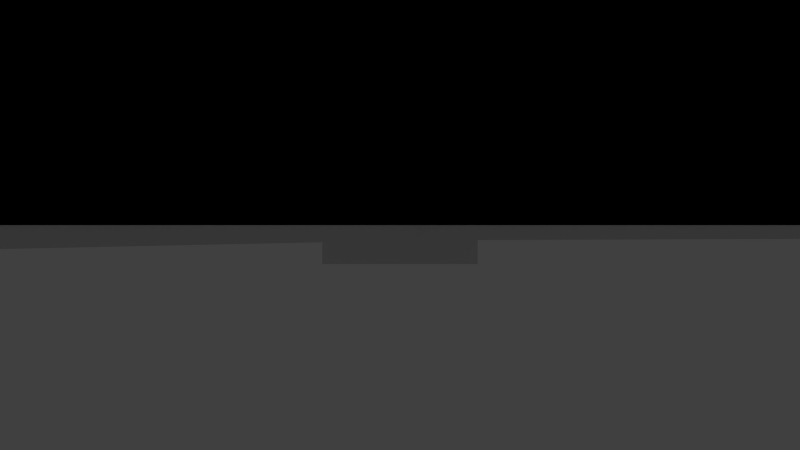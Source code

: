 # Source: train3.blend  (saved by Blender 2.70.0; exported with 4.5.12 LTS)
import bpy
from mathutils import Matrix  # noqa: F401  (used for matrix-valued properties, if any)

bpy.ops.wm.read_factory_settings(use_empty=True)
scene = bpy.context.scene
scene.name = 'Scene'

# ---- collections
col_collection_1 = bpy.data.collections.new('Collection 1'); scene.collection.children.link(col_collection_1)

# ---- world
world_world = bpy.data.worlds.new('World'); scene.world = world_world
world_world.color = (0.05088, 0.05088, 0.05088)
world_world.use_sun_shadow = False
world_world.sun_shadow_jitter_overblur = 0.0
world_world.cycles.sampling_method = 'MANUAL'
world_world.cycles.sample_map_resolution = 256

# ---- cameras
cam_camera = bpy.data.cameras.new('Camera')
cam_camera.clip_end = 100.0
cam_camera.lens = 35.0
cam_camera.sensor_width = 32.0
cam_camera.sensor_height = 18.0
cam_camera.dof.focus_distance = 0.0
cam_camera.dof.aperture_fstop = 128.0

# ---- meshes
me_plane_001 = bpy.data.meshes.new('Plane.001')
me_plane_001.from_pydata([(0.0, 0.875, 0.2617), (0.0, -0.875, 0.2617), (-0.875, 0.0, 0.2617), (0.875, 0.0, 0.2617), (0.5, 0.875, 0.2617), (-0.5, 0.875, 0.2617), (-0.875, 0.5, 0.2617), (-0.5, -0.875, 0.2617), (-0.875, -0.5, 0.2617), (0.5, -0.875, 0.2617), (0.875, 0.5, 0.2617), (0.875, -0.5, 0.2617), (0.75, 0.875, 0.2617), (0.875, 0.75, 0.2617), (-0.25, 0.875, 0.2617), (0.875, -0.25, 0.2617), (0.25, 0.875, 0.2617), (0.875, 0.25, 0.2617), (-0.75, 0.875, 0.2617), (-0.875, 0.75, 0.2617), (-0.875, 0.25, 0.2617), (-0.875, -0.25, 0.2617), (-0.75, -0.875, 0.2617), (-0.875, -0.75, 0.2617), (-0.25, -0.875, 0.2617), (0.25, -0.875, 0.2617), (0.75, -0.875, 0.2617), (0.875, -0.75, 0.2617), (0.875, 0.875, 0.2617), (-0.125, 0.875, 0.2617), (0.875, -0.125, 0.2617), (0.375, 0.875, 0.2617), (0.875, 0.375, 0.2617), (-0.625, 0.875, 0.2617), (0.875, -0.625, 0.2617), (0.625, 0.875, 0.2617), (0.875, 0.625, 0.2617), (-0.375, 0.875, 0.2617), (0.875, -0.375, 0.2617), (0.125, 0.875, 0.2617), (0.875, 0.125, 0.2617), (-0.875, 0.875, 0.2617), (-0.875, 0.625, 0.2617), (-0.875, 0.375, 0.2617), (-0.875, 0.125, 0.2617), (-0.875, -0.125, 0.2617), (-0.875, -0.375, 0.2617), (-0.875, -0.625, 0.2617), (-0.875, -0.875, 0.2617), (-0.625, -0.875, 0.2617), (-0.375, -0.875, 0.2617), (-0.125, -0.875, 0.2617), (0.125, -0.875, 0.2617), (0.375, -0.875, 0.2617), (0.625, -0.875, 0.2617), (0.875, -0.875, 0.2617), (0.0, 0.875, 0.6493), (0.0, -0.875, 0.6493), (-0.875, 0.0, 0.6493), (0.875, 0.0, 0.6493), (0.5, 0.875, 0.6493), (-0.5, 0.875, 0.6493), (-0.875, 0.5, 0.6493), (-0.5, -0.875, 0.6493), (-0.875, -0.5, 0.6493), (0.5, -0.875, 0.6493), (0.875, 0.5, 0.6493), (0.875, -0.5, 0.6493), (0.75, 0.875, 0.6493), (0.875, 0.75, 0.6493), (-0.25, 0.875, 0.6493), (0.875, -0.25, 0.6493), (0.25, 0.875, 0.6493), (0.875, 0.25, 0.6493), (-0.75, 0.875, 0.6493), (-0.875, 0.75, 0.6493), (-0.875, 0.25, 0.6493), (-0.875, -0.25, 0.6493), (-0.75, -0.875, 0.6493), (-0.875, -0.75, 0.6493), (-0.25, -0.875, 0.6493), (0.25, -0.875, 0.6493), (0.75, -0.875, 0.6493), (0.875, -0.75, 0.6493), (0.875, 0.875, 0.6493), (-0.125, 0.875, 0.6493), (0.875, -0.125, 0.6493), (0.375, 0.875, 0.6493), (0.875, 0.375, 0.6493), (-0.625, 0.875, 0.6493), (0.875, -0.625, 0.6493), (0.625, 0.875, 0.6493), (0.875, 0.625, 0.6493), (-0.375, 0.875, 0.6493), (0.875, -0.375, 0.6493), (0.125, 0.875, 0.6493), (0.875, 0.125, 0.6493), (-0.875, 0.875, 0.6493), (-0.875, 0.625, 0.6493), (-0.875, 0.375, 0.6493), (-0.875, 0.125, 0.6493), (-0.875, -0.125, 0.6493), (-0.875, -0.375, 0.6493), (-0.875, -0.625, 0.6493), (-0.875, -0.875, 0.6493), (-0.625, -0.875, 0.6493), (-0.375, -0.875, 0.6493), (-0.125, -0.875, 0.6493), (0.125, -0.875, 0.6493), (0.375, -0.875, 0.6493), (0.625, -0.875, 0.6493), (0.875, -0.875, 0.6493), (-0.09867, -0.6435, -0.003771), (-0.09867, -0.4435, -0.003771), (-0.04867, -0.4435, -0.003771), (-0.04867, -0.6435, -0.003771), (-0.09867, -0.6435, 0.6611), (-0.09867, -0.4435, 0.6611), (-0.04867, -0.4435, 0.6611), (-0.04867, -0.6435, 0.6611), (0.05171, -0.6435, -0.003771), (0.05171, -0.4435, -0.003771), (0.1017, -0.4435, -0.003771), (0.1017, -0.6435, -0.003771), (0.05171, -0.6435, 0.6611), (0.05171, -0.4435, 0.6611), (0.1017, -0.4435, 0.6611), (0.1017, -0.6435, 0.6611), (-0.1947, -0.2779, -0.003771), (-0.1447, -0.2779, -0.003771), (-0.1947, -0.2779, 0.6611), (-0.1447, -0.2779, 0.6611), (-0.01993, -0.2703, -0.003771), (0.03007, -0.2703, -0.003771), (-0.01993, -0.2703, 0.6611), (0.03007, -0.2703, 0.6611), (-0.1784, -0.02972, -0.003771), (-0.1365, -0.05699, -0.003771), (-0.1784, -0.02972, 0.6611), (-0.1365, -0.05699, 0.6611), (-0.006764, -0.1331, -0.003771), (0.03514, -0.1603, -0.003771), (-0.006764, -0.1331, 0.6611), (0.03514, -0.1603, 0.6611), (0.1041, -0.08078, 0.6611), (0.08597, -0.0342, 0.6611), (0.1041, -0.08078, -0.003771), (0.08597, -0.0342, -0.003771), (0.002315, 0.1095, 0.6611), (-0.01586, 0.1561, 0.6611), (0.002315, 0.1095, -0.003771), (-0.01586, 0.1561, -0.003771), (0.2832, 0.2136, -0.003771), (0.295, 0.165, -0.003771), (0.2832, 0.2136, 0.6611), (0.295, 0.165, 0.6611), (0.3277, 0.03097, -0.003771), (0.3395, -0.01763, -0.003771), (0.3277, 0.03097, 0.6611), (0.3395, -0.01763, 0.6611), (0.4559, 0.2171, -0.003771), (0.491, 0.1815, -0.003771), (0.4559, 0.2171, 0.6611), (0.491, 0.1815, 0.6611), (0.5887, 0.05817, -0.003771), (0.6238, 0.02252, -0.003771), (0.5887, 0.05817, 0.6611), (0.6238, 0.02252, 0.6611), (0.5134, 0.3387, -0.003771), (0.5625, 0.3292, -0.003771), (0.5134, 0.3387, 0.6611), (0.5625, 0.3292, 0.6611), (0.6991, 0.31, -0.003771), (0.7481, 0.3004, -0.003771), (0.6991, 0.31, 0.6611), (0.7481, 0.3004, 0.6611), (0.4946, 0.4809, -0.003771), (0.5409, 0.4997, -0.003771), (0.4946, 0.4809, 0.6611), (0.5409, 0.4997, 0.6611), (0.675, 0.5696, -0.003771), (0.7213, 0.5884, -0.003771), (0.675, 0.5696, 0.6611), (0.7213, 0.5884, 0.6611), (0.3882, 0.5226, -0.003771), (0.4164, 0.5638, -0.003771), (0.3882, 0.5226, 0.6611), (0.4164, 0.5638, 0.6611), (0.4823, 0.6847, -0.003771), (0.5105, 0.7259, -0.003771), (0.4823, 0.6847, 0.6611), (0.5105, 0.7259, 0.6611), (0.3097, 0.5251, -0.003771), (0.2884, 0.5704, -0.003771), (0.3097, 0.5251, 0.6611), (0.2884, 0.5704, 0.6611), (0.2426, 0.678, -0.003771), (0.2214, 0.7232, -0.003771), (0.2426, 0.678, 0.6611), (0.2214, 0.7232, 0.6611), (0.08001, 0.5198, -0.003771), (0.05875, 0.5651, -0.003771), (0.08001, 0.5198, 0.6611), (0.05875, 0.5651, 0.6611), (0.02062, 0.6833, -0.003771), (-0.0006506, 0.7286, -0.003771), (0.02062, 0.6833, 0.6611), (-0.0006506, 0.7286, 0.6611), (-0.09867, -0.7487, -0.003771), (-0.04867, -0.7487, -0.003771), (-0.09867, -0.7487, 0.6611), (-0.04867, -0.7487, 0.6611), (0.05171, -0.7487, -0.003771), (0.1017, -0.7487, -0.003771), (0.05171, -0.7487, 0.6611), (0.1017, -0.7487, 0.6611), (-0.06516, 0.5167, -0.003771), (-0.06718, 0.5667, -0.003771), (-0.06516, 0.5167, 0.6611), (-0.06718, 0.5667, 0.6611), (-0.07218, 0.6772, -0.003771), (-0.07453, 0.7272, -0.003771), (-0.07218, 0.6772, 0.6611), (-0.07453, 0.7272, 0.6611), (-0.05, 0.5629, -0.05), (-0.05, 0.6629, -0.05), (0.05, 0.6629, -0.05), (0.05, 0.5629, -0.05), (-0.05, 0.5629, 0.05), (-0.05, 0.6629, 0.05), (0.05, 0.6629, 0.05), (0.05, 0.5629, 0.05), (-0.05, -0.6473, -0.05), (-0.05, -0.5473, -0.05), (0.05, -0.5473, -0.05), (0.05, -0.6473, -0.05), (-0.05, -0.6473, 0.05), (-0.05, -0.5473, 0.05), (0.05, -0.5473, 0.05), (0.05, -0.6473, 0.05), (0.0, 0.75, 0.0), (0.0, -0.75, 0.0), (-0.75, 0.0, 0.0), (0.75, 0.0, 0.0), (0.5, 0.75, 0.0), (0.75, 0.5, 0.0), (-0.5, 0.75, 0.0), (-0.75, 0.5, 0.0), (-0.5, -0.75, 0.0), (-0.75, -0.5, 0.0), (0.5, -0.75, 0.0), (0.75, -0.5, 0.0), (-0.25, 0.75, 0.0), (0.75, -0.25, 0.0), (0.25, 0.75, 0.0), (0.75, 0.25, 0.0), (-0.75, 0.25, 0.0), (-0.75, -0.25, 0.0), (-0.25, -0.75, 0.0), (0.25, -0.75, 0.0), (0.0, 0.875, 0.0), (0.0, -0.875, 0.0), (-0.875, 0.0, 0.0), (0.875, 0.0, 0.0), (0.5, 0.875, 0.0), (-0.5, 0.875, 0.0), (-0.875, 0.5, 0.0), (-0.5, -0.875, 0.0), (-0.875, -0.5, 0.0), (0.5, -0.875, 0.0), (0.875, 0.5, 0.0), (0.875, -0.5, 0.0), (0.75, 0.875, 0.0), (0.75, 0.625, 0.0), (0.625, 0.75, 0.0), (0.875, 0.75, 0.0), (-0.25, 0.875, 0.0), (-0.375, 0.75, 0.0), (-0.125, 0.75, 0.0), (0.75, -0.125, 0.0), (0.75, -0.375, 0.0), (0.875, -0.25, 0.0), (0.25, 0.875, 0.0), (0.125, 0.75, 0.0), (0.375, 0.75, 0.0), (0.75, 0.375, 0.0), (0.75, 0.125, 0.0), (0.875, 0.25, 0.0), (-0.75, 0.875, 0.0), (-0.75, 0.625, 0.0), (-0.875, 0.75, 0.0), (-0.625, 0.75, 0.0), (-0.75, 0.375, 0.0), (-0.75, 0.125, 0.0), (-0.875, 0.25, 0.0), (-0.75, -0.125, 0.0), (-0.75, -0.375, 0.0), (-0.875, -0.25, 0.0), (-0.75, -0.625, 0.0), (-0.75, -0.875, 0.0), (-0.875, -0.75, 0.0), (-0.625, -0.75, 0.0), (-0.25, -0.875, 0.0), (-0.375, -0.75, 0.0), (-0.125, -0.75, 0.0), (0.25, -0.875, 0.0), (0.125, -0.75, 0.0), (0.375, -0.75, 0.0), (0.75, -0.625, 0.0), (0.75, -0.875, 0.0), (0.625, -0.75, 0.0), (0.875, -0.75, 0.0), (0.875, 0.875, 0.0), (-0.125, 0.875, 0.0), (0.875, -0.125, 0.0), (0.375, 0.875, 0.0), (0.875, 0.375, 0.0), (-0.625, 0.875, 0.0), (0.875, -0.625, 0.0), (0.625, 0.875, 0.0), (0.875, 0.625, 0.0), (-0.375, 0.875, 0.0), (0.875, -0.375, 0.0), (0.125, 0.875, 0.0), (0.875, 0.125, 0.0), (-0.875, 0.875, 0.0), (-0.875, 0.625, 0.0), (-0.875, 0.375, 0.0), (-0.875, 0.125, 0.0), (-0.875, -0.125, 0.0), (-0.875, -0.375, 0.0), (-0.875, -0.625, 0.0), (-0.875, -0.875, 0.0), (-0.625, -0.875, 0.0), (-0.375, -0.875, 0.0), (-0.125, -0.875, 0.0), (0.125, -0.875, 0.0), (0.375, -0.875, 0.0), (0.625, -0.875, 0.0), (0.875, -0.875, 0.0), (0.0, 0.75, 0.2617), (0.0, -0.75, 0.2617), (-0.75, 0.0, 0.2617), (0.75, 0.0, 0.2617), (0.5, 0.75, 0.2617), (0.75, 0.5, 0.2617), (-0.5, 0.75, 0.2617), (-0.75, 0.5, 0.2617), (-0.5, -0.75, 0.2617), (-0.75, -0.5, 0.2617), (0.5, -0.75, 0.2617), (0.75, -0.5, 0.2617), (0.75, 0.75, 0.2617), (-0.25, 0.75, 0.2617), (0.75, -0.25, 0.2617), (0.25, 0.75, 0.2617), (0.75, 0.25, 0.2617), (-0.75, 0.75, 0.2617), (-0.75, 0.25, 0.2617), (-0.75, -0.25, 0.2617), (-0.75, -0.75, 0.2617), (-0.25, -0.75, 0.2617), (0.25, -0.75, 0.2617), (0.75, -0.75, 0.2617), (0.0, 0.875, 0.2617), (0.0, -0.875, 0.2617), (-0.875, 0.0, 0.2617), (0.875, 0.0, 0.2617), (0.5, 0.875, 0.2617), (-0.5, 0.875, 0.2617), (-0.875, 0.5, 0.2617), (-0.5, -0.875, 0.2617), (-0.875, -0.5, 0.2617), (0.5, -0.875, 0.2617), (0.875, 0.5, 0.2617), (0.875, -0.5, 0.2617), (0.75, 0.875, 0.2617), (0.75, 0.625, 0.2617), (0.625, 0.75, 0.2617), (0.875, 0.75, 0.2617), (-0.25, 0.875, 0.2617), (-0.375, 0.75, 0.2617), (-0.125, 0.75, 0.2617), (0.75, -0.125, 0.2617), (0.75, -0.375, 0.2617), (0.875, -0.25, 0.2617), (0.25, 0.875, 0.2617), (0.125, 0.75, 0.2617), (0.375, 0.75, 0.2617), (0.75, 0.375, 0.2617), (0.75, 0.125, 0.2617), (0.875, 0.25, 0.2617), (-0.75, 0.875, 0.2617), (-0.75, 0.625, 0.2617), (-0.875, 0.75, 0.2617), (-0.625, 0.75, 0.2617), (-0.75, 0.375, 0.2617), (-0.75, 0.125, 0.2617), (-0.875, 0.25, 0.2617), (-0.75, -0.125, 0.2617), (-0.75, -0.375, 0.2617), (-0.875, -0.25, 0.2617), (-0.75, -0.625, 0.2617), (-0.75, -0.875, 0.2617), (-0.875, -0.75, 0.2617), (-0.625, -0.75, 0.2617), (-0.25, -0.875, 0.2617), (-0.375, -0.75, 0.2617), (-0.125, -0.75, 0.2617), (0.25, -0.875, 0.2617), (0.125, -0.75, 0.2617), (0.375, -0.75, 0.2617), (0.75, -0.625, 0.2617), (0.75, -0.875, 0.2617), (0.625, -0.75, 0.2617), (0.875, -0.75, 0.2617), (0.875, 0.875, 0.2617), (-0.125, 0.875, 0.2617), (0.875, -0.125, 0.2617), (0.375, 0.875, 0.2617), (0.875, 0.375, 0.2617), (-0.625, 0.875, 0.2617), (0.875, -0.625, 0.2617), (0.625, 0.875, 0.2617), (0.875, 0.625, 0.2617), (-0.375, 0.875, 0.2617), (0.875, -0.375, 0.2617), (0.125, 0.875, 0.2617), (0.875, 0.125, 0.2617), (-0.875, 0.875, 0.2617), (-0.875, 0.625, 0.2617), (-0.875, 0.375, 0.2617), (-0.875, 0.125, 0.2617), (-0.875, -0.125, 0.2617), (-0.875, -0.375, 0.2617), (-0.875, -0.625, 0.2617), (-0.875, -0.875, 0.2617), (-0.625, -0.875, 0.2617), (-0.375, -0.875, 0.2617), (-0.125, -0.875, 0.2617), (0.125, -0.875, 0.2617), (0.375, -0.875, 0.2617), (0.625, -0.875, 0.2617), (0.875, -0.875, 0.2617), (0.0, 0.0, 0.0), (0.0, 0.5, 0.0), (0.0, -0.5, 0.0), (-0.5, 0.0, 0.0), (0.5, 0.0, 0.0), (0.5, 0.5, 0.0), (-0.5, 0.5, 0.0), (-0.5, -0.5, 0.0), (0.5, -0.5, 0.0), (0.0, 0.75, 0.0), (0.0, -0.75, 0.0), (-0.75, 0.0, 0.0), (0.25, 0.0, 0.0), (0.0, 0.25, 0.0), (0.0, -0.25, 0.0), (-0.25, 0.0, 0.0), (0.75, 0.0, 0.0), (0.5, 0.75, 0.0), (0.5, 0.25, 0.0), (0.25, 0.5, 0.0), (0.75, 0.5, 0.0), (-0.5, 0.75, 0.0), (-0.5, 0.25, 0.0), (-0.75, 0.5, 0.0), (-0.25, 0.5, 0.0), (-0.5, -0.25, 0.0), (-0.5, -0.75, 0.0), (-0.75, -0.5, 0.0), (-0.25, -0.5, 0.0), (0.5, -0.25, 0.0), (0.5, -0.75, 0.0), (0.25, -0.5, 0.0), (0.75, -0.5, 0.0), (-0.25, 0.75, 0.0), (-0.25, -0.25, 0.0), (0.75, -0.25, 0.0), (0.25, 0.75, 0.0), (0.25, 0.25, 0.0), (0.75, 0.25, 0.0), (-0.75, 0.25, 0.0), (-0.25, 0.25, 0.0), (-0.75, -0.25, 0.0), (-0.25, -0.75, 0.0), (0.25, -0.25, 0.0), (0.25, -0.75, 0.0), (0.75, 0.625, 0.0), (0.625, 0.75, 0.0), (-0.375, 0.75, 0.0), (-0.125, 0.75, 0.0), (0.75, -0.125, 0.0), (0.75, -0.375, 0.0), (0.125, 0.75, 0.0), (0.375, 0.75, 0.0), (0.75, 0.375, 0.0), (0.75, 0.125, 0.0), (-0.75, 0.625, 0.0), (-0.625, 0.75, 0.0), (-0.75, 0.375, 0.0), (-0.75, 0.125, 0.0), (-0.75, -0.125, 0.0), (-0.75, -0.375, 0.0), (-0.75, -0.625, 0.0), (-0.625, -0.75, 0.0), (-0.375, -0.75, 0.0), (-0.125, -0.75, 0.0), (0.125, -0.75, 0.0), (0.375, -0.75, 0.0), (0.75, -0.625, 0.0), (0.625, -0.75, 0.0)], [], [(68, 84, 28), (40, 96, 59), (21, 77, 101), (33, 89, 61), (15, 71, 94), (24, 80, 106), (111, 82, 26), (43, 99, 62), (16, 72, 87), (104, 79, 23), (109, 81, 25), (38, 94, 67), (87, 60, 4), (20, 76, 99), (13, 69, 92), (22, 78, 104), (14, 70, 85), (75, 97, 41), (65, 109, 53), (11, 67, 90), (102, 77, 21), (107, 80, 24), (66, 88, 32), (36, 92, 66), (85, 56, 0), (41, 97, 74), (34, 90, 83), (64, 102, 46), (57, 107, 51), (88, 73, 17), (100, 76, 20), (105, 78, 22), (59, 86, 30), (42, 98, 75), (0, 56, 95), (58, 100, 44), (7, 63, 105), (54, 110, 65), (86, 71, 15), (6, 62, 98), (47, 103, 64), (39, 95, 72), (52, 108, 57), (61, 93, 37), (82, 110, 54), (4, 60, 91), (23, 79, 103), (84, 69, 13), (17, 73, 96), (25, 81, 108), (74, 89, 33), (45, 101, 58), (37, 93, 70), (50, 106, 63), (83, 111, 55), (91, 68, 12), (56, 85, 100), (69, 84, 68), (74, 97, 75), (79, 104, 78), (82, 111, 83), (92, 69, 68), (89, 74, 75), (103, 79, 78), (110, 82, 83), (68, 91, 92), (75, 98, 89), (78, 105, 103), (83, 90, 110), (62, 93, 61), (57, 56, 58), (109, 67, 94), (98, 61, 89), (107, 57, 58), (93, 62, 99), (102, 63, 106), (60, 88, 66), (91, 60, 66), (95, 56, 59), (105, 63, 64), (80, 101, 77), (91, 66, 92), (98, 62, 61), (105, 64, 103), (90, 67, 65), (87, 72, 73), (99, 76, 70), (106, 80, 77), (94, 71, 81), (76, 85, 70), (71, 108, 81), (72, 96, 73), (81, 109, 94), (85, 76, 100), (73, 88, 87), (88, 60, 87), (70, 93, 99), (72, 95, 96), (77, 102, 106), (56, 57, 59), (90, 65, 110), (108, 71, 86), (63, 102, 64), (67, 109, 65), (95, 59, 96), (107, 58, 101), (57, 108, 86), (100, 58, 56), (86, 59, 57), (80, 107, 101), (12, 68, 28), (3, 40, 59), (45, 21, 101), (5, 33, 61), (38, 15, 94), (50, 24, 106), (55, 111, 26), (6, 43, 62), (31, 16, 87), (48, 104, 23), (53, 109, 25), (11, 38, 67), (31, 87, 4), (43, 20, 99), (36, 13, 92), (48, 22, 104), (29, 14, 85), (19, 75, 41), (9, 65, 53), (34, 11, 90), (46, 102, 21), (51, 107, 24), (10, 66, 32), (10, 36, 66), (29, 85, 0), (18, 41, 74), (27, 34, 83), (8, 64, 46), (1, 57, 51), (32, 88, 17), (44, 100, 20), (49, 105, 22), (3, 59, 30), (19, 42, 75), (39, 0, 95), (2, 58, 44), (49, 7, 105), (9, 54, 65), (30, 86, 15), (42, 6, 98), (8, 47, 64), (16, 39, 72), (1, 52, 57), (5, 61, 37), (26, 82, 54), (35, 4, 91), (47, 23, 103), (28, 84, 13), (40, 17, 96), (52, 25, 108), (18, 74, 33), (2, 45, 58), (14, 37, 70), (7, 50, 63), (27, 83, 55), (35, 91, 12), (117, 113, 112), (125, 134, 132), (119, 115, 114), (120, 212, 214), (113, 114, 115), (118, 117, 116), (116, 117, 112), (126, 135, 134), (118, 119, 114), (127, 215, 213), (112, 113, 115), (119, 118, 116), (125, 121, 120), (126, 122, 133), (127, 123, 122), (124, 214, 215), (121, 122, 123), (126, 125, 124), (124, 125, 120), (122, 121, 132), (126, 127, 122), (123, 213, 212), (120, 121, 123), (127, 126, 124), (134, 142, 140), (135, 143, 142), (133, 141, 143), (133, 132, 140), (114, 113, 128), (118, 114, 129), (118, 131, 130), (117, 130, 128), (143, 144, 145), (141, 140, 147), (143, 141, 146), (142, 145, 147), (129, 128, 136), (129, 137, 139), (131, 139, 138), (130, 138, 136), (150, 153, 155), (149, 148, 155), (149, 154, 152), (146, 157, 159), (139, 148, 149), (137, 150, 148), (137, 136, 151), (138, 149, 151), (156, 158, 166), (158, 159, 167), (145, 144, 159), (151, 152, 153), (156, 164, 165), (147, 156, 157), (145, 158, 156), (154, 162, 160), (153, 161, 163), (157, 165, 167), (154, 155, 163), (152, 160, 161), (166, 174, 172), (165, 164, 172), (167, 175, 174), (162, 170, 168), (161, 169, 171), (165, 173, 175), (161, 160, 168), (163, 171, 170), (172, 174, 182), (172, 180, 181), (174, 175, 183), (170, 178, 176), (169, 177, 179), (175, 173, 181), (168, 176, 177), (170, 171, 179), (182, 190, 188), (181, 180, 188), (183, 191, 190), (178, 186, 184), (177, 185, 187), (181, 189, 191), (177, 176, 184), (179, 187, 186), (190, 198, 196), (189, 188, 196), (191, 199, 198), (186, 194, 192), (187, 185, 193), (191, 189, 197), (185, 184, 192), (187, 195, 194), (198, 206, 204), (196, 204, 205), (198, 199, 207), (194, 202, 200), (193, 201, 203), (197, 205, 207), (192, 200, 201), (194, 195, 203), (202, 218, 216), (206, 207, 223), (121, 125, 132), (125, 126, 134), (135, 126, 133), (133, 122, 132), (132, 134, 140), (134, 135, 142), (135, 133, 143), (141, 133, 140), (129, 114, 128), (131, 118, 129), (117, 118, 130), (113, 117, 128), (142, 143, 145), (146, 141, 147), (144, 143, 146), (140, 142, 147), (137, 129, 136), (131, 129, 139), (130, 131, 138), (128, 130, 136), (148, 150, 155), (154, 149, 155), (151, 149, 152), (144, 146, 159), (138, 139, 149), (139, 137, 148), (150, 137, 151), (136, 138, 151), (164, 156, 166), (166, 158, 167), (158, 145, 159), (150, 151, 153), (157, 156, 165), (146, 147, 157), (147, 145, 156), (152, 154, 160), (155, 153, 163), (159, 157, 167), (162, 154, 163), (153, 152, 161), (164, 166, 172), (173, 165, 172), (166, 167, 174), (160, 162, 168), (163, 161, 171), (167, 165, 175), (169, 161, 168), (162, 163, 170), (180, 172, 182), (173, 172, 181), (182, 174, 183), (168, 170, 176), (171, 169, 179), (183, 175, 181), (169, 168, 177), (178, 170, 179), (180, 182, 188), (189, 181, 188), (182, 183, 190), (176, 178, 184), (179, 177, 187), (183, 181, 191), (185, 177, 184), (178, 179, 186), (188, 190, 196), (197, 189, 196), (190, 191, 198), (184, 186, 192), (195, 187, 193), (199, 191, 197), (193, 185, 192), (186, 187, 194), (196, 198, 204), (197, 196, 205), (206, 198, 207), (192, 194, 200), (195, 193, 203), (199, 197, 207), (193, 192, 201), (202, 194, 203), (204, 220, 221), (206, 222, 220), (210, 208, 209), (211, 210, 209), (214, 212, 213), (215, 214, 213), (115, 209, 208), (116, 210, 211), (119, 211, 209), (112, 208, 210), (124, 120, 214), (123, 127, 213), (127, 124, 215), (120, 123, 212), (112, 115, 208), (119, 116, 211), (115, 119, 209), (116, 112, 210), (219, 217, 216), (220, 222, 223), (218, 219, 216), (221, 220, 223), (201, 217, 219), (205, 221, 223), (200, 216, 217), (202, 203, 219), (219, 217, 220), (222, 219, 220), (229, 225, 224), (230, 226, 225), (231, 227, 226), (228, 224, 227), (225, 226, 227), (230, 229, 228), (237, 233, 232), (238, 234, 233), (239, 235, 234), (236, 232, 235), (233, 234, 235), (238, 237, 236), (273, 377, 378), (310, 414, 412), (256, 358, 397), (283, 387, 340), (290, 394, 429), (240, 340, 382), (242, 342, 399), (265, 369, 425), (339, 443, 413), (250, 350, 414), (243, 343, 390), (271, 375, 422), (291, 395, 393), (255, 356, 389), (307, 411, 350), (247, 347, 396), (319, 423, 376), (269, 373, 441), (316, 420, 391), (292, 396, 358), (272, 376, 416), (252, 353, 381), (274, 378, 344), (268, 372, 434), (285, 389, 345), (298, 402, 405), (261, 365, 439), (314, 418, 385), (244, 344, 388), (332, 436, 404), (306, 410, 362), (264, 368, 423), (262, 366, 432), (337, 441, 409), (270, 374, 420), (246, 346, 395), (267, 371, 437), (245, 345, 377), (312, 416, 379), (330, 434, 401), (311, 415, 443), (317, 421, 369), (308, 412, 351), (335, 439, 406), (263, 367, 418), (254, 355, 387), (328, 432, 398), (315, 419, 368), (333, 437, 403), (309, 413, 442), (288, 392, 421), (259, 362, 411), (266, 370, 430), (249, 349, 402), (278, 382, 353), (313, 417, 364), (378, 377, 352), (393, 357, 394), (393, 395, 357), (396, 347, 370), (397, 358, 398), (399, 342, 366), (400, 359, 401), (402, 349, 372), (403, 360, 404), (371, 348, 405), (406, 361, 407), (365, 341, 408), (409, 362, 410), (373, 350, 411), (414, 363, 412), (413, 363, 414), (379, 416, 376), (382, 417, 380), (340, 364, 417), (418, 367, 343), (385, 418, 383), (388, 419, 386), (344, 368, 419), (420, 374, 345), (391, 420, 389), (395, 421, 392), (346, 369, 421), (360, 405, 402), (422, 375, 351), (415, 422, 412), (378, 423, 368), (352, 376, 423), (424, 379, 352), (374, 424, 377), (381, 425, 369), (353, 380, 425), (426, 385, 354), (375, 426, 384), (387, 427, 364), (355, 386, 427), (428, 391, 356), (367, 428, 390), (357, 392, 429), (347, 393, 430), (358, 396, 431), (342, 397, 432), (359, 399, 433), (349, 400, 434), (360, 402, 435), (437, 405, 360), (438, 407, 348), (439, 408, 361), (440, 410, 341), (441, 411, 362), (442, 414, 350), (443, 415, 363), (293, 397, 342), (260, 364, 427), (286, 390, 356), (327, 431, 370), (318, 422, 415), (301, 405, 348), (321, 425, 380), (253, 354, 383), (296, 400, 349), (334, 438, 371), (284, 388, 355), (329, 433, 366), (275, 379, 424), (299, 403, 436), (323, 427, 386), (279, 383, 343), (336, 440, 365), (294, 398, 431), (331, 435, 372), (281, 385, 426), (280, 384, 354), (302, 406, 438), (325, 429, 392), (295, 399, 359), (297, 401, 433), (320, 424, 374), (287, 391, 428), (251, 351, 384), (248, 348, 407), (305, 409, 440), (303, 407, 361), (300, 404, 435), (322, 426, 375), (277, 381, 346), (276, 380, 417), (326, 430, 394), (257, 359, 400), (241, 341, 410), (338, 442, 373), (324, 428, 367), (282, 386, 419), (258, 361, 408), (289, 393, 347), (304, 408, 341), (458, 444, 459), (462, 449, 463), (467, 501, 450), (457, 445, 468), (455, 503, 447), (471, 505, 451), (508, 454, 446), (473, 448, 456), (510, 474, 452), (468, 477, 491), (445, 453, 492), (478, 459, 447), (472, 478, 469), (446, 458, 478), (460, 448, 493), (479, 473, 494), (463, 480, 495), (449, 461, 496), (481, 463, 445), (456, 481, 457), (448, 462, 481), (464, 449, 497), (482, 462, 498), (483, 502, 466), (484, 468, 450), (459, 484, 466), (444, 457, 484), (485, 504, 469), (507, 486, 472), (487, 456, 444), (475, 487, 458), (452, 473, 487), (509, 488, 475), (449, 464, 489), (450, 465, 500), (476, 452, 511), (200, 202, 216), (222, 206, 223), (205, 204, 221), (204, 206, 220), (203, 201, 219), (207, 205, 223), (201, 200, 217), (218, 202, 219), (228, 229, 224), (229, 230, 225), (230, 231, 226), (231, 228, 227), (224, 225, 227), (231, 230, 228), (236, 237, 232), (237, 238, 233), (238, 239, 234), (239, 236, 235), (232, 233, 235), (239, 238, 236), (274, 273, 378), (308, 310, 412), (293, 256, 397), (240, 283, 340), (325, 290, 429), (278, 240, 382), (295, 242, 399), (321, 265, 425), (309, 339, 413), (310, 250, 414), (286, 243, 390), (318, 271, 422), (289, 291, 393), (285, 255, 389), (250, 307, 350), (292, 247, 396), (272, 319, 376), (337, 269, 441), (287, 316, 391), (256, 292, 358), (312, 272, 416), (277, 252, 381), (244, 274, 344), (330, 268, 434), (245, 285, 345), (301, 298, 405), (335, 261, 439), (281, 314, 385), (284, 244, 388), (300, 332, 404), (259, 306, 362), (319, 264, 423), (328, 262, 432), (305, 337, 409), (316, 270, 420), (291, 246, 395), (333, 267, 437), (273, 245, 377), (275, 312, 379), (297, 330, 401), (339, 311, 443), (265, 317, 369), (251, 308, 351), (302, 335, 406), (314, 263, 418), (283, 254, 387), (294, 328, 398), (264, 315, 368), (299, 333, 403), (338, 309, 442), (317, 288, 421), (307, 259, 411), (326, 266, 430), (298, 249, 402), (252, 278, 353), (260, 313, 364), (430, 393, 394), (431, 396, 370), (432, 397, 398), (433, 399, 366), (434, 400, 401), (435, 402, 372), (436, 403, 404), (437, 371, 405), (438, 406, 407), (439, 365, 408), (440, 409, 410), (441, 373, 411), (442, 413, 414), (352, 379, 376), (353, 382, 380), (382, 340, 417), (383, 418, 343), (354, 385, 383), (355, 388, 386), (388, 344, 419), (389, 420, 345), (356, 391, 389), (357, 395, 392), (395, 346, 421), (412, 422, 351), (363, 415, 412), (344, 378, 368), (378, 352, 423), (377, 424, 352), (345, 374, 377), (346, 381, 369), (381, 353, 425), (384, 426, 354), (351, 375, 384), (340, 387, 364), (387, 355, 427), (390, 428, 356), (343, 367, 390), (394, 357, 429), (370, 347, 430), (398, 358, 431), (366, 342, 432), (401, 359, 433), (372, 349, 434), (404, 360, 435), (403, 437, 360), (371, 438, 348), (406, 439, 361), (365, 440, 341), (409, 441, 362), (373, 442, 350), (413, 443, 363), (242, 293, 342), (323, 260, 427), (255, 286, 356), (266, 327, 370), (311, 318, 415), (248, 301, 348), (276, 321, 380), (279, 253, 383), (249, 296, 349), (267, 334, 371), (254, 284, 355), (262, 329, 366), (320, 275, 424), (332, 299, 436), (282, 323, 386), (243, 279, 343), (261, 336, 365), (327, 294, 431), (268, 331, 372), (322, 281, 426), (253, 280, 354), (334, 302, 438), (288, 325, 392), (257, 295, 359), (329, 297, 433), (270, 320, 374), (324, 287, 428), (280, 251, 384), (303, 248, 407), (336, 305, 440), (258, 303, 361), (331, 300, 435), (271, 322, 375), (246, 277, 346), (313, 276, 417), (290, 326, 394), (296, 257, 400), (306, 241, 410), (269, 338, 373), (263, 324, 367), (315, 282, 419), (304, 258, 408), (247, 289, 347), (241, 304, 341), (478, 458, 459), (481, 462, 463), (501, 483, 466), (484, 457, 468), (503, 485, 469), (501, 466, 450), (470, 451, 506), (472, 486, 508), (503, 469, 447), (451, 505, 506), (487, 473, 456), (508, 446, 472), (475, 488, 510), (468, 491, 450), (510, 452, 475), (445, 492, 468), (469, 478, 447), (491, 465, 450), (451, 472, 469), (492, 477, 468), (472, 446, 478), (479, 493, 473), (476, 494, 452), (493, 448, 473), (463, 495, 445), (494, 473, 452), (449, 496, 463), (457, 481, 445), (495, 453, 445), (444, 456, 457), (496, 480, 463), (456, 448, 481), (482, 497, 462), (460, 498, 448), (497, 449, 462), (502, 455, 447), (498, 462, 448), (466, 484, 450), (447, 459, 466), (502, 447, 466), (459, 444, 484), (504, 471, 451), (451, 470, 507), (458, 487, 444), (504, 451, 469), (507, 472, 451), (446, 475, 458), (475, 452, 487), (446, 454, 509), (452, 474, 512), (509, 475, 446), (490, 449, 489), (499, 467, 450), (490, 461, 449), (450, 500, 499), (452, 512, 511)])
_uv = me_plane_001.uv_layers.new(name='UVMap')
_uv.uv.foreach_set('vector', [0.0, 0.0, 0.0, 0.0, 0.0, 0.0, 0.0, 0.0, 0.0, 0.0, 0.0, 0.0, 0.0, 0.0, 0.0, 0.0, 0.0, 0.0, 0.0, 0.0, 0.0, 0.0, 0.0, 0.0, 0.0, 0.0, 0.0, 0.0, 0.0, 0.0, 0.0, 0.0, 0.0, 0.0, 0.0, 0.0, 0.0, 0.0, 0.0, 0.0, 0.0, 0.0, 0.0, 0.0, 0.0, 0.0, 0.0, 0.0, 0.0, 0.0, 0.0, 0.0, 0.0, 0.0, 0.0, 0.0, 0.0, 0.0, 0.0, 0.0, 0.0, 0.0, 0.0, 0.0, 0.0, 0.0, 0.0, 0.0, 0.0, 0.0, 0.0, 0.0, 0.0, 0.0, 0.0, 0.0, 0.0, 0.0, 0.0, 0.0, 0.0, 0.0, 0.0, 0.0, 0.0, 0.0, 0.0, 0.0, 0.0, 0.0, 0.0, 0.0, 0.0, 0.0, 0.0, 0.0, 0.0, 0.0, 0.0, 0.0, 0.0, 0.0, 0.0, 0.0, 0.0, 0.0, 0.0, 0.0, 0.0, 0.0, 0.0, 0.0, 0.0, 0.0, 0.0, 0.0, 0.0, 0.0, 0.0, 0.0, 0.0, 0.0, 0.0, 0.0, 0.0, 0.0, 0.0, 0.0, 0.0, 0.0, 0.0, 0.0, 0.0, 0.0, 0.0, 0.0, 0.0, 0.0, 0.0, 0.0, 0.0, 0.0, 0.0, 0.0, 0.0, 0.0, 0.0, 0.0, 0.0, 0.0, 0.0, 0.0, 0.0, 0.0, 0.0, 0.0, 0.0, 0.0, 0.0, 0.0, 0.0, 0.0, 0.0, 0.0, 0.0, 0.0, 0.0, 0.0, 0.0, 0.0, 0.0, 0.0, 0.0, 0.0, 0.0, 0.0, 0.0, 0.0, 0.0, 0.0, 0.0, 0.0, 0.0, 0.0, 0.0, 0.0, 0.0, 0.0, 0.0, 0.0, 0.0, 0.0, 0.0, 0.0, 0.0, 0.0, 0.0, 0.0, 0.0, 0.0, 0.0, 0.0, 0.0, 0.0, 0.0, 0.0, 0.0, 0.0, 0.0, 0.0, 0.0, 0.0, 0.0, 0.0, 0.0, 0.0, 0.0, 0.0, 0.0, 0.0, 0.0, 0.0, 0.0, 0.0, 0.0, 0.0, 0.0, 0.0, 0.0, 0.0, 0.0, 0.0, 0.0, 0.0, 0.0, 0.0, 0.0, 0.0, 0.0, 0.0, 0.0, 0.0, 0.0, 0.0, 0.0, 0.0, 0.0, 0.0, 0.0, 0.0, 0.0, 0.0, 0.0, 0.0, 0.0, 0.0, 0.0, 0.0, 0.0, 0.0, 0.0, 0.0, 0.0, 0.0, 0.0, 0.0, 0.0, 0.0, 0.0, 0.0, 0.0, 0.0, 0.0, 0.0, 0.0, 0.0, 0.0, 0.0, 0.0, 0.0, 0.0, 0.0, 0.0, 0.0, 0.0, 0.0, 0.0, 0.0, 0.0, 0.0, 0.0, 0.0, 0.0, 0.0, 0.0, 0.0, 0.0, 0.0, 0.0, 0.0, 0.0, 0.0, 0.0, 0.0, 0.0, 0.0, 0.0, 0.0, 0.0, 0.0, 0.0, 0.0, 0.0, 0.0, 0.0, 0.0, 0.0, 0.0, 0.0, 0.0, 0.0, 0.0, 0.0, 0.0, 0.0, 0.0, 0.0, 0.0, 0.0, 0.0, 0.0, 0.0, 0.0, 0.0, 0.0, 0.0, 0.0, 0.0, 0.0, 0.0, 0.0, 0.0, 0.0, 0.0, 0.0, 0.0, 0.0, 0.0, 0.0, 0.0, 0.0, 0.0, 0.0, 0.0, 0.0, 0.0, 0.0, 0.0, 0.0, 0.0, 0.0, 0.0, 0.0, 0.0, 0.0, 0.0, 0.0, 0.0, 0.0, 0.0, 0.0, 0.0, 0.0, 0.0, 0.0, 0.0, 0.0, 0.0, 0.0, 0.0, 0.0, 0.0, 0.0, 0.0, 0.0, 0.0, 0.0, 0.0, 0.0, 0.0, 0.0, 0.0, 0.0, 0.0, 0.0, 0.0, 0.0, 0.0, 0.0, 0.0, 0.0, 0.0, 0.0, 0.0, 0.0, 0.0, 0.0, 0.0, 0.0, 0.0, 0.0, 0.0, 0.0, 0.0, 0.0, 0.0, 0.0, 0.0, 0.0, 0.0, 0.0, 0.0, 0.0, 0.0, 0.0, 0.0, 0.0, 0.0, 0.0, 0.0, 0.0, 0.0, 0.0, 0.0, 0.0, 0.0, 0.0, 0.0, 0.0, 0.0, 0.0, 0.0, 0.0, 0.0, 0.0, 0.0, 0.0, 0.0, 0.0, 0.0, 0.0, 0.0, 0.0, 0.0, 0.0, 0.0, 0.0, 0.0, 0.0, 0.0, 0.0, 0.0, 0.0, 0.0, 0.0, 0.0, 0.0, 0.0, 0.0, 0.0, 0.0, 0.0, 0.0, 0.0, 0.0, 0.0, 0.0, 0.0, 0.0, 0.0, 0.0, 0.0, 0.0, 0.0, 0.0, 0.0, 0.0, 0.0, 0.0, 0.0, 0.0, 0.0, 0.0, 0.0, 0.0, 0.0, 0.0, 0.0, 0.0, 0.0, 0.0, 0.0, 0.0, 0.0, 0.0, 0.0, 0.0, 0.0, 0.0, 0.0, 0.0, 0.0, 0.0, 0.0, 0.0, 0.0, 0.0, 0.0, 0.0, 0.0, 0.0, 0.0, 0.0, 0.0, 0.0, 0.0, 0.0, 0.0, 0.0, 0.0, 0.0, 0.0, 0.0, 0.0, 0.0, 0.0, 0.0, 0.0, 0.0, 0.0, 0.0, 0.0, 0.0, 0.0, 0.0, 0.0, 0.0, 0.0, 0.0, 0.0, 0.0, 0.0, 0.0, 0.0, 0.0, 0.0, 0.0, 0.0, 0.0, 0.0, 0.0, 0.0, 0.0, 0.0, 0.0, 0.0, 0.0, 0.0, 0.0, 0.0, 0.0, 0.0, 0.0, 0.0, 0.0, 0.0, 0.0, 0.0, 0.0, 0.0, 0.0, 0.0, 0.0, 0.0, 0.0, 0.0, 0.0, 0.0, 0.0, 0.0, 0.0, 0.0, 0.0, 0.0, 0.0, 0.0, 0.0, 0.0, 0.0, 0.0, 0.0, 0.0, 0.0, 0.0, 0.0, 0.0, 0.0, 0.0, 0.0, 0.0, 0.0, 0.0, 0.0, 0.0, 0.0, 0.0, 0.0, 0.0, 0.0, 0.0, 0.0, 0.0, 0.0, 0.0, 0.0, 0.0, 0.0, 0.0, 0.0, 0.0, 0.0, 0.0, 0.0, 0.0, 0.0, 0.0, 0.0, 0.0, 0.0, 0.0, 0.0, 0.0, 0.0, 0.0, 0.0, 0.0, 0.0, 0.0, 0.0, 0.0, 0.0, 0.0, 0.0, 0.0, 0.0, 0.0, 0.0, 0.0, 0.0, 0.0, 0.0, 0.0, 0.0, 0.0, 0.0, 0.0, 0.0, 0.0, 0.0, 0.0, 0.0, 0.0, 0.0, 0.0, 0.0, 0.0, 0.0, 0.0, 0.0, 0.0, 0.0, 0.0, 0.0, 0.0, 0.0, 0.0, 0.0, 0.0, 0.0, 0.0, 0.0, 0.0, 0.0, 0.0, 0.0, 0.0, 0.0, 0.0, 0.0, 0.0, 0.0, 0.0, 0.0, 0.0, 0.0, 0.0, 0.0, 0.0, 0.0, 0.0, 0.0, 0.0, 0.0, 0.0, 0.0, 0.0, 0.0, 0.0, 0.0, 0.0, 0.0, 0.0, 0.0, 0.0, 0.0, 0.0, 0.0, 0.0, 0.0, 0.0, 0.0, 0.0, 0.0, 0.0, 0.0, 0.0, 0.0, 0.0, 0.0, 0.0, 0.0, 0.0, 0.0, 0.0, 0.0, 0.0, 0.0, 0.0, 0.0, 0.0, 0.0, 0.0, 0.0, 0.0, 0.0, 0.0, 0.0, 0.0, 0.0, 0.0, 0.0, 0.0, 0.0, 0.0, 0.0, 0.0, 0.0, 0.0, 0.0, 0.0, 0.0, 0.0, 0.0, 0.0, 0.0, 0.0, 0.0, 0.0, 0.0, 0.0, 0.0, 0.0, 0.0, 0.0, 0.0, 0.0, 0.0, 0.0, 0.0, 0.0, 0.0, 0.0, 0.0, 0.0, 0.0, 0.0, 0.0, 0.0, 0.0, 0.0, 0.0, 0.0, 0.0, 0.0, 0.0, 0.0, 0.0, 0.0, 0.0, 0.0, 0.0, 0.0, 0.0, 0.0, 0.0, 0.0, 0.0, 0.0, 0.0, 0.0, 0.0, 0.0, 0.0, 0.0, 0.0, 0.0, 0.0, 0.0, 0.0, 0.0, 0.0, 0.0, 0.0, 0.0, 0.0, 0.0, 0.0, 0.0, 0.0, 0.0, 0.0, 0.0, 0.0, 0.0, 0.0, 0.0, 0.0, 0.0, 0.0, 0.0, 0.0, 0.0, 0.0, 0.0, 0.0, 0.0, 0.0, 0.0, 0.0, 0.0, 0.0, 0.0, 0.0, 0.0, 0.0, 0.0, 0.0, 0.0, 0.0, 0.0, 0.0, 0.0, 0.0, 0.0, 0.0, 0.0, 0.0, 0.0, 0.0, 0.0, 0.0, 0.0, 0.0, 0.0, 0.0, 0.0, 0.0, 0.0, 0.0, 0.0, 0.0, 0.0, 0.0, 0.0, 0.0, 0.0, 0.0, 0.0, 0.0, 0.0, 0.0, 0.0, 0.0, 0.0, 0.0, 0.0, 0.0, 0.0, 0.0, 0.0, 0.0, 0.0, 0.0, 0.0, 0.0, 0.0, 0.0, 0.0, 0.0, 0.0, 0.0, 0.0, 0.0, 0.0, 0.0, 0.0, 0.0, 0.0, 0.0, 0.0, 0.0, 0.0, 0.0, 0.0, 0.0, 0.0, 0.0, 0.0, 0.0, 0.0, 0.0, 0.0, 0.0, 0.0, 0.0, 0.0, 0.0, 0.0, 0.0, 0.0, 0.0, 0.0, 0.0, 0.0, 0.0, 0.0, 0.0, 0.0, 0.0, 0.0, 0.0, 0.0, 0.0, 0.0, 0.0, 0.0, 0.0, 0.0, 0.0, 0.0, 0.0, 0.0, 0.0, 0.0, 0.0, 0.0, 0.0, 0.0, 0.0, 0.0, 0.0, 0.0, 0.0, 0.0, 0.0, 0.0, 0.0, 0.0, 0.0, 0.0, 0.0, 0.0, 0.0, 0.0, 0.0, 0.0, -1.716, 2.845, -1.716, 0.5321, -2.716, 0.5321, -1.716, 2.845, -0.8502, 2.845, -0.8502, 0.5321, -2.716, 2.845, -2.716, 0.5321, -1.716, 0.5321, -2.716, 0.5321, -3.242, 0.5321, -3.242, 2.845, 0.007873, -1.672, 0.2579, -1.672, 0.2579, -2.672, 0.2579, -1.672, 0.007873, -1.672, 0.007873, -2.672, -2.716, 2.845, -1.716, 2.845, -2.716, 0.5321, 1.01, -1.672, 0.6516, -0.8062, 0.4016, -0.8062, -1.716, 2.845, -2.716, 2.845, -1.716, 0.5321, -2.716, 2.845, -3.242, 2.845, -3.242, 0.5321, 0.007873, -2.672, 0.007873, -1.672, 0.2579, -2.672, 0.2579, -2.672, 0.2579, -1.672, 0.007873, -2.672, -1.716, 2.845, -1.716, 0.5321, -2.716, 0.5321, -1.716, 2.845, -1.716, 0.5321, -0.8502, 0.5321, -2.716, 2.845, -2.716, 0.5321, -1.716, 0.5321, 0.7598, -2.672, 0.7598, -3.198, 1.01, -3.198, 0.7598, -1.672, 1.01, -1.672, 1.01, -2.672, 1.01, -1.672, 0.7598, -1.672, 0.7598, -2.672, -2.716, 2.845, -1.716, 2.845, -2.716, 0.5321, 1.01, -1.672, 0.7598, -1.672, 0.4016, -0.8062, -1.716, 2.845, -2.716, 2.845, -1.716, 0.5321, 1.01, -2.672, 1.01, -3.198, 0.7598, -3.198, 0.7598, -2.672, 0.7598, -1.672, 1.01, -2.672, 1.01, -2.672, 1.01, -1.672, 0.7598, -2.672, -0.8502, 2.845, -0.164, 2.845, -0.164, 0.5321, 0.6516, -0.8062, 0.677, -0.2564, 0.4674, -0.12, -0.8502, 0.5321, -0.3004, 0.5321, -0.3004, 2.845, 0.6516, -0.8062, 0.4016, -0.8062, 0.4674, -0.12, 0.2579, -1.672, 0.007873, -1.672, -0.472, -0.8442, -1.716, 2.845, -1.716, 0.5321, -0.8882, 0.5321, 0.2579, -1.672, -0.222, -0.8442, -0.472, -0.8442, -1.716, 2.845, -0.8882, 2.845, -0.8882, 0.5321, 0.677, -0.2564, 1.022, 0.1413, 0.9311, 0.3742, 0.677, -0.2564, 0.4674, -0.12, 0.9311, 0.3742, -0.3004, 2.845, -0.3004, 0.5321, 0.09735, 0.5321, -0.164, 2.845, 0.3302, 2.845, 0.3302, 0.5321, -0.222, -0.8442, -0.472, -0.8442, -0.3909, 0.3967, -0.8882, 0.5321, 0.2163, 0.5321, 0.2163, 2.845, -0.222, -0.8442, -0.1814, 0.2603, -0.3909, 0.3967, -0.8882, 2.845, 0.3527, 2.845, 0.3527, 0.5321, 0.5128, 0.5321, 1.976, 0.5321, 1.976, 2.845, 0.4219, 1.326, 0.5128, 1.093, 1.976, 1.37, 0.4219, 2.845, 1.917, 2.845, 1.917, 0.5321, 1.022, 0.5321, 2.199, 0.5321, 2.199, 2.845, -0.1814, 0.2603, 0.5128, 1.093, 0.4219, 1.326, 0.2163, 0.5321, 1.049, 0.5321, 1.049, 2.845, -0.1814, 0.2603, -0.3909, 0.3967, 0.4219, 1.326, 0.3527, 2.845, 1.282, 2.845, 1.282, 0.5321, 2.14, 0.5321, 2.14, 2.845, 3.445, 2.845, 2.14, 0.7001, 2.199, 0.4571, 3.62, 0.6578, 0.9311, 0.3742, 1.022, 0.1413, 2.199, 0.4571, 0.4219, 1.326, 1.917, 1.613, 1.976, 1.37, 2.14, 0.7001, 3.445, 0.8361, 3.62, 0.6578, 0.9311, 0.3742, 2.14, 0.7001, 2.199, 0.4571, 0.9311, 2.845, 2.14, 2.845, 2.14, 0.5321, 1.917, 2.845, 2.781, 2.845, 2.781, 0.5321, 1.976, 0.5321, 2.956, 0.5321, 2.956, 2.845, 2.199, 0.5321, 3.62, 0.5321, 3.62, 2.845, 1.917, 1.613, 1.976, 1.37, 2.956, 1.453, 1.917, 1.613, 2.781, 1.631, 2.956, 1.453, 0.7921, 2.845, 2.051, 2.845, 2.051, 0.5321, 3.62, 0.6578, 3.445, 0.8361, 3.997, 2.095, 3.62, 0.6578, 4.242, 2.047, 3.997, 2.095, 1.587, 2.845, 2.195, 2.845, 2.195, 0.5321, 1.409, 0.5321, 2.147, 0.5321, 2.147, 2.845, 0.6139, 0.5321, 2.003, 0.5321, 2.003, 2.845, 2.956, 1.453, 2.781, 1.631, 3.068, 2.239, 2.956, 1.453, 3.314, 2.191, 3.068, 2.239, 2.051, 0.5321, 2.051, 2.845, 3.349, 2.845, 3.997, 2.095, 3.876, 3.393, 4.108, 3.487, 3.997, 2.095, 4.242, 2.047, 4.108, 3.487, 2.195, 2.845, 2.906, 2.845, 2.906, 0.5321, 2.147, 0.5321, 3.0, 0.5321, 3.0, 2.845, 2.003, 2.845, 2.003, 0.5321, 3.443, 0.5321, 3.068, 2.239, 2.974, 2.95, 3.206, 3.044, 3.068, 2.239, 3.314, 2.191, 3.206, 3.044, 3.876, 2.845, 2.913, 2.845, 2.913, 0.5321, 4.108, 3.487, 3.876, 3.393, 2.913, 3.969, 4.108, 3.487, 3.054, 4.175, 2.913, 3.969, 2.974, 2.845, 2.442, 2.845, 2.442, 0.5321, 3.206, 0.5321, 2.583, 0.5321, 2.583, 2.845, 4.108, 0.5321, 3.054, 0.5321, 3.054, 2.845, 3.206, 3.044, 2.974, 2.95, 2.442, 3.158, 3.206, 3.044, 2.583, 3.364, 2.442, 3.158, 2.913, 2.845, 1.714, 2.845, 1.714, 0.5321, 3.054, 4.175, 2.913, 3.969, 1.714, 3.935, 3.054, 4.175, 1.608, 4.161, 1.714, 3.935, 2.442, 2.845, 2.05, 2.845, 2.05, 0.5321, 2.583, 2.845, 2.583, 0.5321, 1.943, 0.5321, 3.054, 2.845, 3.054, 0.5321, 1.608, 0.5321, 2.583, 3.364, 2.442, 3.158, 2.05, 3.171, 2.583, 3.364, 1.943, 3.397, 2.05, 3.171, 1.714, 2.845, 0.6043, 2.845, 0.6043, 0.5321, 1.714, 3.935, 0.6043, 3.962, 0.498, 4.188, 1.714, 3.935, 1.608, 4.161, 0.498, 4.188, 2.05, 2.845, 0.9013, 2.845, 0.9013, 0.5321, 1.943, 0.5321, 0.795, 0.5321, 0.795, 2.845, 1.608, 0.5321, 0.498, 0.5321, 0.498, 2.845, 2.05, 3.171, 0.9013, 3.144, 0.795, 3.371, 2.05, 3.171, 1.943, 3.397, 0.795, 3.371, 0.9013, 2.845, 0.1755, 2.845, 0.1755, 0.5321, 0.6043, 3.962, 0.498, 4.188, 0.1286, 4.181, -1.716, 0.5321, -1.716, 2.845, -0.8502, 0.5321, 0.7598, -1.672, 1.01, -1.672, 0.4016, -0.8062, -0.8502, 2.845, -1.716, 2.845, -0.8502, 0.5321, 0.6516, -0.8062, 1.01, -1.672, 0.4016, -0.8062, -0.8502, 0.5321, -0.8502, 2.845, -0.164, 0.5321, 0.4016, -0.8062, 0.6516, -0.8062, 0.4674, -0.12, -0.8502, 2.845, -0.8502, 0.5321, -0.3004, 2.845, 0.677, -0.2564, 0.6516, -0.8062, 0.4674, -0.12, -0.222, -0.8442, 0.2579, -1.672, -0.472, -0.8442, -0.8882, 2.845, -1.716, 2.845, -0.8882, 0.5321, 0.007873, -1.672, 0.2579, -1.672, -0.472, -0.8442, -1.716, 0.5321, -1.716, 2.845, -0.8882, 0.5321, 0.4674, -0.12, 0.677, -0.2564, 0.9311, 0.3742, 1.022, 0.1413, 0.677, -0.2564, 0.9311, 0.3742, 0.09735, 2.845, -0.3004, 2.845, 0.09735, 0.5321, -0.164, 0.5321, -0.164, 2.845, 0.3302, 0.5321, -0.1814, 0.2603, -0.222, -0.8442, -0.3909, 0.3967, -0.8882, 2.845, -0.8882, 0.5321, 0.2163, 2.845, -0.472, -0.8442, -0.222, -0.8442, -0.3909, 0.3967, -0.8882, 0.5321, -0.8882, 2.845, 0.3527, 0.5321, 0.5128, 2.845, 0.5128, 0.5321, 1.976, 2.845, 1.917, 1.613, 0.4219, 1.326, 1.976, 1.37, 0.4219, 0.5321, 0.4219, 2.845, 1.917, 0.5321, 1.022, 2.845, 1.022, 0.5321, 2.199, 2.845, -0.3909, 0.3967, -0.1814, 0.2603, 0.4219, 1.326, 0.2163, 2.845, 0.2163, 0.5321, 1.049, 2.845, 0.5128, 1.093, -0.1814, 0.2603, 0.4219, 1.326, 0.3527, 0.5321, 0.3527, 2.845, 1.282, 0.5321, 3.445, 0.5321, 2.14, 0.5321, 3.445, 2.845, 3.445, 0.8361, 2.14, 0.7001, 3.62, 0.6578, 2.14, 0.7001, 0.9311, 0.3742, 2.199, 0.4571, 0.5128, 1.093, 0.4219, 1.326, 1.976, 1.37, 2.199, 0.4571, 2.14, 0.7001, 3.62, 0.6578, 1.022, 0.1413, 0.9311, 0.3742, 2.199, 0.4571, 0.9311, 0.5321, 0.9311, 2.845, 2.14, 0.5321, 1.917, 0.5321, 1.917, 2.845, 2.781, 0.5321, 1.976, 2.845, 1.976, 0.5321, 2.956, 2.845, 2.199, 2.845, 2.199, 0.5321, 3.62, 2.845, 2.781, 1.631, 1.917, 1.613, 2.956, 1.453, 1.976, 1.37, 1.917, 1.613, 2.956, 1.453, 0.7921, 0.5321, 0.7921, 2.845, 2.051, 0.5321, 4.242, 2.047, 3.62, 0.6578, 3.997, 2.095, 3.445, 0.8361, 3.62, 0.6578, 3.997, 2.095, 1.587, 0.5321, 1.587, 2.845, 2.195, 0.5321, 1.409, 2.845, 1.409, 0.5321, 2.147, 2.845, 0.6139, 2.845, 0.6139, 0.5321, 2.003, 2.845, 3.314, 2.191, 2.956, 1.453, 3.068, 2.239, 2.781, 1.631, 2.956, 1.453, 3.068, 2.239, 3.349, 0.5321, 2.051, 0.5321, 3.349, 2.845, 4.242, 2.047, 3.997, 2.095, 4.108, 3.487, 3.876, 3.393, 3.997, 2.095, 4.108, 3.487, 2.195, 0.5321, 2.195, 2.845, 2.906, 0.5321, 2.147, 2.845, 2.147, 0.5321, 3.0, 2.845, 3.443, 2.845, 2.003, 2.845, 3.443, 0.5321, 3.314, 2.191, 3.068, 2.239, 3.206, 3.044, 2.974, 2.95, 3.068, 2.239, 3.206, 3.044, 3.876, 0.5321, 3.876, 2.845, 2.913, 0.5321, 3.054, 4.175, 4.108, 3.487, 2.913, 3.969, 3.876, 3.393, 4.108, 3.487, 2.913, 3.969, 2.974, 0.5321, 2.974, 2.845, 2.442, 0.5321, 3.206, 2.845, 3.206, 0.5321, 2.583, 2.845, 4.108, 2.845, 4.108, 0.5321, 3.054, 2.845, 2.583, 3.364, 3.206, 3.044, 2.442, 3.158, 2.974, 2.95, 3.206, 3.044, 2.442, 3.158, 2.913, 0.5321, 2.913, 2.845, 1.714, 0.5321, 1.608, 4.161, 3.054, 4.175, 1.714, 3.935, 2.913, 3.969, 3.054, 4.175, 1.714, 3.935, 2.442, 0.5321, 2.442, 2.845, 2.05, 0.5321, 1.943, 2.845, 2.583, 2.845, 1.943, 0.5321, 1.608, 2.845, 3.054, 2.845, 1.608, 0.5321, 1.943, 3.397, 2.583, 3.364, 2.05, 3.171, 2.442, 3.158, 2.583, 3.364, 2.05, 3.171, 1.714, 0.5321, 1.714, 2.845, 0.6043, 0.5321, 1.608, 4.161, 1.714, 3.935, 0.498, 4.188, 0.6043, 3.962, 1.714, 3.935, 0.498, 4.188, 2.05, 0.5321, 2.05, 2.845, 0.9013, 0.5321, 1.943, 2.845, 1.943, 0.5321, 0.795, 2.845, 1.608, 2.845, 1.608, 0.5321, 0.498, 2.845, 1.943, 3.397, 2.05, 3.171, 0.795, 3.371, 0.9013, 3.144, 2.05, 3.171, 0.795, 3.371, 0.6043, 3.962, 0.1404, 3.931, 0.1286, 4.181, 0.6043, 2.845, 0.1404, 2.845, 0.1404, 0.5321, 0.007873, 2.845, 0.007873, 0.5321, 0.2579, 0.5321, 0.2579, 2.845, 0.007873, 2.845, 0.2579, 0.5321, 0.7598, 2.845, 0.7598, 0.5321, 1.01, 0.5321, 1.01, 2.845, 0.7598, 2.845, 1.01, 0.5321, 0.2579, -2.672, 0.2579, -3.198, 0.007873, -3.198, 0.007873, -2.672, 0.007873, -3.198, 0.2579, -3.198, -2.716, 2.845, -3.242, 2.845, -3.242, 0.5321, -2.716, 0.5321, -3.242, 0.5321, -3.242, 2.845, -2.716, 2.845, -2.716, 0.5321, -3.242, 2.845, -2.716, 0.5321, -2.716, 2.845, -3.242, 0.5321, 1.01, -2.672, 0.7598, -2.672, 1.01, -3.198, 0.7598, -2.672, 1.01, -2.672, 0.7598, -3.198, 0.007873, -2.672, 0.2579, -2.672, 0.007873, -3.198, 0.2579, -2.672, 0.007873, -2.672, 0.2579, -3.198, -2.716, 0.5321, -2.716, 2.845, -3.242, 0.5321, -2.716, 2.845, -2.716, 0.5321, -3.242, 2.845, 3.335, 2.845, 3.335, 0.5321, 3.085, 0.5321, 3.887, 0.5321, 3.887, 2.845, 4.137, 2.845, 3.085, 2.845, 3.335, 2.845, 3.085, 0.5321, 4.137, 0.5321, 3.887, 0.5321, 4.137, 2.845, 0.795, 0.5321, 0.1654, 0.5321, 0.1654, 2.845, 0.498, 0.5321, 0.1286, 0.5321, 0.1286, 2.845, 0.9013, 3.144, 0.1755, 3.129, 0.1654, 3.379, 0.9013, 3.144, 0.795, 3.371, 0.1654, 3.379, 3.335, 2.845, 0.7833, 0.4987, 3.887, 0.5321, 0.8386, 0.73, 3.335, 2.845, 3.887, 0.5321, 1.0, 0.0, 1.0, 1.0, 0.0, 1.0, 1.0, 0.0, 1.0, 1.0, 0.0, 1.0, 1.0, 0.0, 1.0, 1.0, 0.0, 1.0, 1.0, 0.0, 1.0, 1.0, 0.0, 1.0, 1.0, 0.0, 1.0, 1.0, 0.0, 1.0, 1.0, 0.0, 1.0, 1.0, 0.0, 1.0, 1.0, 0.0, 1.0, 1.0, 0.0, 1.0, 1.0, 0.0, 1.0, 1.0, 0.0, 1.0, 1.0, 0.0, 1.0, 1.0, 0.0, 1.0, 1.0, 0.0, 1.0, 1.0, 0.0, 1.0, 1.0, 0.0, 1.0, 1.0, 0.0, 1.0, 1.0, 0.0, 1.0, 1.0, 0.0, 1.0, 8.0, -0.669, 8.0, 1.948, 6.75, 1.948, 6.75, -0.669, 6.75, 1.948, 8.0, 1.948, 3.0, -0.669, 3.0, 1.948, 1.75, 1.948, 1.75, -0.669, 1.75, 1.948, 0.5, 1.948, 8.0, -0.669, 8.0, 1.948, 9.25, 1.948, 0.5, -0.669, 0.5, 1.948, -0.75, 1.948, 0.5, -0.669, 0.5, 1.948, -0.75, 1.948, -4.5, -0.669, -4.5, 1.948, -3.25, 1.948, 9.25, -0.669, 9.25, 1.948, 8.0, 1.948, 5.5, -0.669, 5.5, 1.948, 6.75, 1.948, 0.5, -0.669, 0.5, 1.948, 1.75, 1.948, -4.5, -0.669, -4.5, 1.948, -5.75, 1.948, -5.75, -0.669, -5.75, 1.948, -7.0, 1.948, 3.0, -0.669, 3.0, 1.948, 4.25, 1.948, 4.25, -0.669, 4.25, 1.948, 5.5, 1.948, 5.5, -0.669, 5.5, 1.948, 4.25, 1.948, 6.75, -0.669, 6.75, 1.948, 8.0, 1.948, 5.5, -0.669, 5.5, 1.948, 4.25, 1.948, 4.25, -0.669, 4.25, 1.948, 3.0, 1.948, 4.25, -0.669, 4.25, 1.948, 3.0, 1.948, 8.0, -0.669, 8.0, 1.948, 9.25, 1.948, -2.0, -0.669, -2.0, 1.948, -3.25, 1.948, 6.75, -0.669, 6.75, 1.948, 5.5, 1.948, -4.5, -0.669, -4.5, 1.948, -3.25, 1.948, 4.25, -0.669, 4.25, 1.948, 5.5, 1.948, -7.0, -0.669, -7.0, 1.948, -5.75, 1.948, 0.5, -0.669, 0.5, 1.948, -0.75, 1.948, -0.75, -0.669, -0.75, 1.948, -2.0, 1.948, 5.5, -0.669, 5.5, 1.948, 4.25, 1.948, -8.25, -0.669, -8.25, 1.948, -7.0, 1.948, 1.75, -0.669, 1.75, 1.948, 3.0, 1.948, 5.5, -0.669, 5.5, 1.948, 6.75, 1.948, 0.5, -0.669, 0.5, 1.948, 1.75, 1.948, 4.25, -0.669, 4.25, 1.948, 3.0, 1.948, 5.5, -0.669, 5.5, 1.948, 4.25, 1.948, -4.5, -0.669, -4.5, 1.948, -5.75, 1.948, -4.5, -0.669, -4.5, 1.948, -5.75, 1.948, 5.5, -0.669, 5.5, 1.948, 6.75, 1.948, 9.25, -0.669, 9.25, 1.948, 8.0, 1.948, -3.25, -0.669, -3.25, 1.948, -2.0, 1.948, -7.0, -0.669, -7.0, 1.948, -8.25, 1.948, -5.75, -0.669, -5.75, 1.948, -4.5, 1.948, -5.75, -0.669, -5.75, 1.948, -4.5, 1.948, -0.75, -0.669, -0.75, 1.948, -2.0, 1.948, 0.5, -0.669, 0.5, 1.948, -0.75, 1.948, 3.0, -0.669, 3.0, 1.948, 1.75, 1.948, 1.75, -0.669, 1.75, 1.948, 3.0, 1.948, 4.25, -0.669, 4.25, 1.948, 5.5, 1.948, -5.75, -0.669, -5.75, 1.948, -7.0, 1.948, 8.0, -0.669, 8.0, 1.948, 6.75, 1.948, -7.0, -0.669, -7.0, 1.948, -5.75, 1.948, 3.0, -0.669, 3.0, 1.948, 4.25, 1.948, 5.5, -0.669, 5.5, 1.948, 6.75, 1.948, -4.5, -0.669, -4.5, 1.948, -5.75, 1.948, -0.75, -0.669, -0.75, 1.948, -2.0, 1.948, -0.75, -0.669, -0.75, 1.948, 0.5, 1.948, 3.625, 4.25, 4.25, 3.625, 4.25, 4.25, -3.25, 3.625, -3.25, 4.25, -3.875, 4.25, -3.25, 3.625, -2.625, 4.25, -3.25, 4.25, -3.25, 2.375, -3.25, 3.0, -3.875, 3.0, -3.25, 1.125, -3.25, 1.75, -3.875, 1.75, -3.25, -0.125, -3.25, 0.5, -3.875, 0.5, -3.25, -1.375, -3.25, -0.75, -3.875, -0.75, -3.25, -2.625, -3.25, -2.0, -3.875, -2.0, -3.25, -3.875, -3.25, -3.25, -3.875, -3.25, -2.0, -3.875, -2.0, -3.25, -2.625, -3.25, -0.75, -3.875, -0.75, -3.25, -1.375, -3.25, 0.5, -3.875, 0.5, -3.25, -0.125, -3.25, 1.75, -3.875, 1.75, -3.25, 1.125, -3.25, 3.0, -3.875, 3.0, -3.25, 2.375, -3.25, 3.625, -3.25, 4.25, -3.25, 4.25, -2.625, 4.25, -3.875, 4.25, -3.25, 3.625, -3.25, 4.875, 4.25, 4.875, 4.875, 4.25, 4.875, -0.125, 4.25, -0.125, 4.875, -0.75, 4.875, 0.5, 4.25, 0.5, 4.875, -0.125, 4.875, 4.875, -0.125, 4.875, 0.5, 4.25, 0.5, 4.875, -0.75, 4.875, -0.125, 4.25, -0.125, 2.375, 4.25, 2.375, 4.875, 1.75, 4.875, 3.0, 4.25, 3.0, 4.875, 2.375, 4.875, 4.875, 2.375, 4.875, 3.0, 4.25, 3.0, 4.875, 1.75, 4.875, 2.375, 4.25, 2.375, -2.625, 4.25, -2.625, 4.875, -3.25, 4.875, -2.0, 4.25, -2.0, 4.875, -2.625, 4.875, -3.25, -3.25, -2.625, -3.25, -3.25, -2.625, 4.875, -2.625, 4.875, -2.0, 4.25, -2.0, 4.875, -3.25, 4.875, -2.625, 4.25, -2.625, 3.625, 4.25, 3.625, 4.875, 3.0, 4.875, 4.25, 4.25, 4.25, 4.875, 3.625, 4.875, 4.875, 3.625, 4.875, 4.25, 4.25, 4.25, 4.875, 3.0, 4.875, 3.625, 4.25, 3.625, -1.375, 4.25, -1.375, 4.875, -2.0, 4.875, -0.75, 4.25, -0.75, 4.875, -1.375, 4.875, 4.875, -1.375, 4.875, -0.75, 4.25, -0.75, 4.875, -2.0, 4.875, -1.375, 4.25, -1.375, 1.125, 4.25, 1.125, 4.875, 0.5, 4.875, 1.75, 4.25, 1.75, 4.875, 1.125, 4.875, 4.875, 1.125, 4.875, 1.75, 4.25, 1.75, 4.875, 0.5, 4.875, 1.125, 4.25, 1.125, -3.25, 4.25, -3.25, 4.875, -3.875, 4.875, -3.25, 3.0, -3.25, 3.625, -3.875, 3.625, -3.25, 1.75, -3.25, 2.375, -3.875, 2.375, -3.25, 0.5, -3.25, 1.125, -3.875, 1.125, -3.25, -0.75, -3.25, -0.125, -3.875, -0.125, -3.25, -2.0, -3.25, -1.375, -3.875, -1.375, -3.25, -3.25, -3.25, -2.625, -3.875, -2.625, -2.625, -3.875, -2.625, -3.25, -3.25, -3.25, -1.375, -3.875, -1.375, -3.25, -2.0, -3.25, -0.125, -3.875, -0.125, -3.25, -0.75, -3.25, 1.125, -3.875, 1.125, -3.25, 0.5, -3.25, 2.375, -3.875, 2.375, -3.25, 1.75, -3.25, 3.625, -3.875, 3.625, -3.25, 3.0, -3.25, 4.875, -3.875, 4.875, -3.25, 4.25, -3.25, 1.75, -0.669, 1.75, 1.948, 0.5, 1.948, 0.5, -0.669, 0.5, 1.948, 1.75, 1.948, 1.75, -0.669, 1.75, 1.948, 3.0, 1.948, 4.25, -0.669, 4.25, 1.948, 5.5, 1.948, -5.75, -0.669, -5.75, 1.948, -7.0, 1.948, -5.75, -0.669, -5.75, 1.948, -4.5, 1.948, -3.25, -0.669, -3.25, 1.948, -2.0, 1.948, -2.0, -0.669, -2.0, 1.948, -0.75, 1.948, -3.25, -0.669, -3.25, 1.948, -4.5, 1.948, -3.25, -0.669, -3.25, 1.948, -4.5, 1.948, 4.25, -0.669, 4.25, 1.948, 3.0, 1.948, -0.75, -0.669, -0.75, 1.948, 0.5, 1.948, 8.0, -0.669, 8.0, 1.948, 6.75, 1.948, -7.0, -0.669, -7.0, 1.948, -8.25, 1.948, 1.75, -0.669, 1.75, 1.948, 3.0, 1.948, -0.75, -0.669, -0.75, 1.948, 0.5, 1.948, 1.75, -0.669, 1.75, 1.948, 0.5, 1.948, 3.0, -0.669, 3.0, 1.948, 4.25, 1.948, -5.75, -0.669, -5.75, 1.948, -4.5, 1.948, -2.0, -0.669, -2.0, 1.948, -3.25, 1.948, -3.25, -0.669, -3.25, 1.948, -2.0, 1.948, -2.0, -0.669, -2.0, 1.948, -3.25, 1.948, -8.25, -0.669, -8.25, 1.948, -7.0, 1.948, -0.75, -0.669, -0.75, 1.948, -2.0, 1.948, -2.0, -0.669, -2.0, 1.948, -0.75, 1.948, 6.75, -0.669, 6.75, 1.948, 5.5, 1.948, 3.0, -0.669, 3.0, 1.948, 1.75, 1.948, -4.5, -0.669, -4.5, 1.948, -3.25, 1.948, -4.5, -0.669, -4.5, 1.948, -3.25, 1.948, 3.0, -0.669, 3.0, 1.948, 1.75, 1.948, -3.25, -0.669, -3.25, 1.948, -2.0, 1.948, -7.0, -0.669, -7.0, 1.948, -5.75, 1.948, -3.25, -0.669, -3.25, 1.948, -4.5, 1.948, -3.25, -0.669, -3.25, 1.948, -4.5, 1.948, -2.0, -0.669, -2.0, 1.948, -0.75, 1.948, 6.75, -0.669, 6.75, 1.948, 8.0, 1.948, -2.0, -0.669, -2.0, 1.948, -3.25, 1.948, 0.5, -0.669, 0.5, 1.948, 1.75, 1.948, 6.75, -0.669, 6.75, 1.948, 5.5, 1.948, 1.75, -0.669, 1.75, 1.948, 0.5, 1.948, 3.0, -0.669, 3.0, 1.948, 4.25, 1.948, -2.0, -0.669, -2.0, 1.948, -0.75, 1.948, 6.75, -0.669, 6.75, 1.948, 5.5, 1.948, -0.75, -0.669, -0.75, 1.948, 0.5, 1.948, 0.5, -0.02838, 0.5, 0.4913, -0.01971, 0.4913, 1.539, 1.011, 1.539, 1.531, 1.02, 1.531, -1.059, 1.531, -1.059, 1.271, -0.5394, 1.531, 0.5, 1.011, 0.5, 1.531, -0.01971, 1.531, -1.059, 0.4913, -1.059, 0.2315, -0.5394, 0.4913, -1.059, -0.5481, -1.059, -0.8079, -0.5394, -0.5481, 0.2401, -1.068, 0.5, -1.068, 0.5, -0.5481, 1.539, -0.02838, 1.539, 0.4913, 1.02, 0.4913, 1.28, -1.068, 1.539, -1.068, 1.539, -0.5481, -0.01971, 1.531, -0.01971, 2.05, -0.2796, 2.05, 0.5, 1.531, 0.5, 2.05, 0.2401, 2.05, -0.01971, -0.02838, -0.01971, 0.4913, -0.5394, 0.4913, -0.01971, -0.5481, -0.01971, -0.02838, -0.5394, -0.02838, 0.5, -0.5481, 0.5, -0.02838, -0.01971, -0.02838, 2.059, 0.4913, 1.539, 0.4913, 2.059, 0.2315, 2.059, -0.02838, 1.539, -0.02838, 2.059, -0.2882, 1.02, 1.531, 1.02, 2.05, 0.7599, 2.05, 1.539, 1.531, 1.539, 2.05, 1.28, 2.05, 1.02, 1.011, 1.02, 1.531, 0.5, 1.531, 1.02, 0.4913, 1.02, 1.011, 0.5, 1.011, 1.539, 0.4913, 1.539, 1.011, 1.02, 1.011, 2.059, 1.531, 1.539, 1.531, 2.059, 1.271, 2.059, 1.011, 1.539, 1.011, 2.059, 0.7512, -1.059, 1.011, -1.059, 0.7512, -0.5394, 1.011, -0.01971, 1.011, -0.01971, 1.531, -0.5394, 1.531, -0.01971, 0.4913, -0.01971, 1.011, -0.5394, 1.011, 0.5, 0.4913, 0.5, 1.011, -0.01971, 1.011, -1.059, -0.02838, -1.059, -0.2882, -0.5394, -0.02838, -0.2796, -1.068, -0.01971, -1.068, -0.01971, -0.5481, 1.02, -0.02838, 1.02, 0.4913, 0.5, 0.4913, 1.02, -0.5481, 1.02, -0.02838, 0.5, -0.02838, 1.539, -0.5481, 1.539, -0.02838, 1.02, -0.02838, 0.7599, -1.068, 1.02, -1.068, 1.02, -0.5481, 1.539, 1.531, 2.059, 1.531, 2.059, 1.791, -0.5394, 1.531, -0.5394, 2.05, -0.7993, 2.05, 2.059, -0.5481, 1.539, -0.5481, 2.059, -0.8079, 0.9013, 0.5321, 0.9013, 2.845, 0.1755, 0.5321, 0.1404, 3.931, 0.6043, 3.962, 0.1286, 4.181, 0.498, 4.188, 0.6043, 3.962, 0.1286, 4.181, 0.6043, 0.5321, 0.6043, 2.845, 0.1404, 0.5321, 0.795, 2.845, 0.795, 0.5321, 0.1654, 2.845, 0.498, 2.845, 0.498, 0.5321, 0.1286, 2.845, 0.795, 3.371, 0.9013, 3.144, 0.1654, 3.379, 0.1755, 3.129, 0.9013, 3.144, 0.1654, 3.379, 0.0, 0.0, 1.0, 0.0, 0.0, 1.0, 0.0, 0.0, 1.0, 0.0, 0.0, 1.0, 0.0, 0.0, 1.0, 0.0, 0.0, 1.0, 0.0, 0.0, 1.0, 0.0, 0.0, 1.0, 0.0, 0.0, 1.0, 0.0, 0.0, 1.0, 0.0, 0.0, 1.0, 0.0, 0.0, 1.0, 0.0, 0.0, 1.0, 0.0, 0.0, 1.0, 0.0, 0.0, 1.0, 0.0, 0.0, 1.0, 0.0, 0.0, 1.0, 0.0, 0.0, 1.0, 0.0, 0.0, 1.0, 0.0, 0.0, 1.0, 0.0, 0.0, 1.0, 0.0, 0.0, 1.0, 0.0, 0.0, 1.0, 0.0, 0.0, 1.0, 6.75, -0.669, 8.0, -0.669, 6.75, 1.948, 8.0, -0.669, 6.75, -0.669, 8.0, 1.948, 1.75, -0.669, 3.0, -0.669, 1.75, 1.948, 0.5, -0.669, 1.75, -0.669, 0.5, 1.948, 9.25, -0.669, 8.0, -0.669, 9.25, 1.948, -0.75, -0.669, 0.5, -0.669, -0.75, 1.948, -0.75, -0.669, 0.5, -0.669, -0.75, 1.948, -3.25, -0.669, -4.5, -0.669, -3.25, 1.948, 8.0, -0.669, 9.25, -0.669, 8.0, 1.948, 6.75, -0.669, 5.5, -0.669, 6.75, 1.948, 1.75, -0.669, 0.5, -0.669, 1.75, 1.948, -5.75, -0.669, -4.5, -0.669, -5.75, 1.948, -7.0, -0.669, -5.75, -0.669, -7.0, 1.948, 4.25, -0.669, 3.0, -0.669, 4.25, 1.948, 5.5, -0.669, 4.25, -0.669, 5.5, 1.948, 4.25, -0.669, 5.5, -0.669, 4.25, 1.948, 8.0, -0.669, 6.75, -0.669, 8.0, 1.948, 4.25, -0.669, 5.5, -0.669, 4.25, 1.948, 3.0, -0.669, 4.25, -0.669, 3.0, 1.948, 3.0, -0.669, 4.25, -0.669, 3.0, 1.948, 9.25, -0.669, 8.0, -0.669, 9.25, 1.948, -3.25, -0.669, -2.0, -0.669, -3.25, 1.948, 5.5, -0.669, 6.75, -0.669, 5.5, 1.948, -3.25, -0.669, -4.5, -0.669, -3.25, 1.948, 5.5, -0.669, 4.25, -0.669, 5.5, 1.948, -5.75, -0.669, -7.0, -0.669, -5.75, 1.948, -0.75, -0.669, 0.5, -0.669, -0.75, 1.948, -2.0, -0.669, -0.75, -0.669, -2.0, 1.948, 4.25, -0.669, 5.5, -0.669, 4.25, 1.948, -7.0, -0.669, -8.25, -0.669, -7.0, 1.948, 3.0, -0.669, 1.75, -0.669, 3.0, 1.948, 6.75, -0.669, 5.5, -0.669, 6.75, 1.948, 1.75, -0.669, 0.5, -0.669, 1.75, 1.948, 3.0, -0.669, 4.25, -0.669, 3.0, 1.948, 4.25, -0.669, 5.5, -0.669, 4.25, 1.948, -5.75, -0.669, -4.5, -0.669, -5.75, 1.948, -5.75, -0.669, -4.5, -0.669, -5.75, 1.948, 6.75, -0.669, 5.5, -0.669, 6.75, 1.948, 8.0, -0.669, 9.25, -0.669, 8.0, 1.948, -2.0, -0.669, -3.25, -0.669, -2.0, 1.948, -8.25, -0.669, -7.0, -0.669, -8.25, 1.948, -4.5, -0.669, -5.75, -0.669, -4.5, 1.948, -4.5, -0.669, -5.75, -0.669, -4.5, 1.948, -2.0, -0.669, -0.75, -0.669, -2.0, 1.948, -0.75, -0.669, 0.5, -0.669, -0.75, 1.948, 1.75, -0.669, 3.0, -0.669, 1.75, 1.948, 3.0, -0.669, 1.75, -0.669, 3.0, 1.948, 5.5, -0.669, 4.25, -0.669, 5.5, 1.948, -7.0, -0.669, -5.75, -0.669, -7.0, 1.948, 6.75, -0.669, 8.0, -0.669, 6.75, 1.948, -5.75, -0.669, -7.0, -0.669, -5.75, 1.948, 4.25, -0.669, 3.0, -0.669, 4.25, 1.948, 6.75, -0.669, 5.5, -0.669, 6.75, 1.948, -5.75, -0.669, -4.5, -0.669, -5.75, 1.948, -2.0, -0.669, -0.75, -0.669, -2.0, 1.948, 0.5, -0.669, -0.75, -0.669, 0.5, 1.948, -3.875, 3.625, -3.25, 3.625, -3.875, 4.25, -3.875, 2.375, -3.25, 2.375, -3.875, 3.0, -3.875, 1.125, -3.25, 1.125, -3.875, 1.75, -3.875, -0.125, -3.25, -0.125, -3.875, 0.5, -3.875, -1.375, -3.25, -1.375, -3.875, -0.75, -3.875, -2.625, -3.25, -2.625, -3.875, -2.0, -3.875, -3.875, -3.25, -3.875, -3.875, -3.25, -2.625, -3.875, -2.0, -3.875, -2.625, -3.25, -1.375, -3.875, -0.75, -3.875, -1.375, -3.25, -0.125, -3.875, 0.5, -3.875, -0.125, -3.25, 1.125, -3.875, 1.75, -3.875, 1.125, -3.25, 2.375, -3.875, 3.0, -3.875, 2.375, -3.25, 3.625, -3.875, 4.25, -3.875, 3.625, -3.25, 4.25, 4.25, 4.875, 4.25, 4.25, 4.875, -0.75, 4.25, -0.125, 4.25, -0.75, 4.875, -0.125, 4.25, 0.5, 4.25, -0.125, 4.875, 4.25, -0.125, 4.875, -0.125, 4.25, 0.5, 4.25, -0.75, 4.875, -0.75, 4.25, -0.125, 1.75, 4.25, 2.375, 4.25, 1.75, 4.875, 2.375, 4.25, 3.0, 4.25, 2.375, 4.875, 4.25, 2.375, 4.875, 2.375, 4.25, 3.0, 4.25, 1.75, 4.875, 1.75, 4.25, 2.375, -3.25, 4.25, -2.625, 4.25, -3.25, 4.875, -2.625, 4.25, -2.0, 4.25, -2.625, 4.875, 4.25, -2.625, 4.875, -2.625, 4.25, -2.0, 4.25, -3.25, 4.875, -3.25, 4.25, -2.625, 3.0, 4.25, 3.625, 4.25, 3.0, 4.875, 3.625, 4.25, 4.25, 4.25, 3.625, 4.875, 4.25, 3.625, 4.875, 3.625, 4.25, 4.25, 4.25, 3.0, 4.875, 3.0, 4.25, 3.625, -2.0, 4.25, -1.375, 4.25, -2.0, 4.875, -1.375, 4.25, -0.75, 4.25, -1.375, 4.875, 4.25, -1.375, 4.875, -1.375, 4.25, -0.75, 4.25, -2.0, 4.875, -2.0, 4.25, -1.375, 0.5, 4.25, 1.125, 4.25, 0.5, 4.875, 1.125, 4.25, 1.75, 4.25, 1.125, 4.875, 4.25, 1.125, 4.875, 1.125, 4.25, 1.75, 4.25, 0.5, 4.875, 0.5, 4.25, 1.125, -3.875, 4.25, -3.25, 4.25, -3.875, 4.875, -3.875, 3.0, -3.25, 3.0, -3.875, 3.625, -3.875, 1.75, -3.25, 1.75, -3.875, 2.375, -3.875, 0.5, -3.25, 0.5, -3.875, 1.125, -3.875, -0.75, -3.25, -0.75, -3.875, -0.125, -3.875, -2.0, -3.25, -2.0, -3.875, -1.375, -3.875, -3.25, -3.25, -3.25, -3.875, -2.625, -3.25, -3.875, -2.625, -3.875, -3.25, -3.25, -2.0, -3.875, -1.375, -3.875, -2.0, -3.25, -0.75, -3.875, -0.125, -3.875, -0.75, -3.25, 0.5, -3.875, 1.125, -3.875, 0.5, -3.25, 1.75, -3.875, 2.375, -3.875, 1.75, -3.25, 3.0, -3.875, 3.625, -3.875, 3.0, -3.25, 4.25, -3.875, 4.875, -3.875, 4.25, -3.25, 0.5, -0.669, 1.75, -0.669, 0.5, 1.948, 1.75, -0.669, 0.5, -0.669, 1.75, 1.948, 3.0, -0.669, 1.75, -0.669, 3.0, 1.948, 5.5, -0.669, 4.25, -0.669, 5.5, 1.948, -7.0, -0.669, -5.75, -0.669, -7.0, 1.948, -4.5, -0.669, -5.75, -0.669, -4.5, 1.948, -2.0, -0.669, -3.25, -0.669, -2.0, 1.948, -0.75, -0.669, -2.0, -0.669, -0.75, 1.948, -4.5, -0.669, -3.25, -0.669, -4.5, 1.948, -4.5, -0.669, -3.25, -0.669, -4.5, 1.948, 3.0, -0.669, 4.25, -0.669, 3.0, 1.948, 0.5, -0.669, -0.75, -0.669, 0.5, 1.948, 6.75, -0.669, 8.0, -0.669, 6.75, 1.948, -8.25, -0.669, -7.0, -0.669, -8.25, 1.948, 3.0, -0.669, 1.75, -0.669, 3.0, 1.948, 0.5, -0.669, -0.75, -0.669, 0.5, 1.948, 0.5, -0.669, 1.75, -0.669, 0.5, 1.948, 4.25, -0.669, 3.0, -0.669, 4.25, 1.948, -4.5, -0.669, -5.75, -0.669, -4.5, 1.948, -3.25, -0.669, -2.0, -0.669, -3.25, 1.948, -2.0, -0.669, -3.25, -0.669, -2.0, 1.948, -3.25, -0.669, -2.0, -0.669, -3.25, 1.948, -7.0, -0.669, -8.25, -0.669, -7.0, 1.948, -2.0, -0.669, -0.75, -0.669, -2.0, 1.948, -0.75, -0.669, -2.0, -0.669, -0.75, 1.948, 5.5, -0.669, 6.75, -0.669, 5.5, 1.948, 1.75, -0.669, 3.0, -0.669, 1.75, 1.948, -3.25, -0.669, -4.5, -0.669, -3.25, 1.948, -3.25, -0.669, -4.5, -0.669, -3.25, 1.948, 1.75, -0.669, 3.0, -0.669, 1.75, 1.948, -2.0, -0.669, -3.25, -0.669, -2.0, 1.948, -5.75, -0.669, -7.0, -0.669, -5.75, 1.948, -4.5, -0.669, -3.25, -0.669, -4.5, 1.948, -4.5, -0.669, -3.25, -0.669, -4.5, 1.948, -0.75, -0.669, -2.0, -0.669, -0.75, 1.948, 8.0, -0.669, 6.75, -0.669, 8.0, 1.948, -3.25, -0.669, -2.0, -0.669, -3.25, 1.948, 1.75, -0.669, 0.5, -0.669, 1.75, 1.948, 5.5, -0.669, 6.75, -0.669, 5.5, 1.948, 0.5, -0.669, 1.75, -0.669, 0.5, 1.948, 4.25, -0.669, 3.0, -0.669, 4.25, 1.948, -0.75, -0.669, -2.0, -0.669, -0.75, 1.948, 5.5, -0.669, 6.75, -0.669, 5.5, 1.948, 0.5, -0.669, -0.75, -0.669, 0.5, 1.948, -0.01971, -0.02838, 0.5, -0.02838, -0.01971, 0.4913, 1.02, 1.011, 1.539, 1.011, 1.02, 1.531, -1.059, 1.271, -1.059, 1.011, -0.5394, 1.011, -0.01971, 1.011, 0.5, 1.011, -0.01971, 1.531, -1.059, 0.2315, -1.059, -0.02838, -0.5394, -0.02838, -1.059, 1.271, -0.5394, 1.011, -0.5394, 1.531, -0.5394, -1.068, -0.5394, -0.5481, -0.7993, -1.068, -0.01971, -0.5481, -0.01971, -1.068, 0.2401, -1.068, -1.059, 0.2315, -0.5394, -0.02838, -0.5394, 0.4913, -0.5394, -0.5481, -1.059, -0.8079, -0.7993, -1.068, 1.02, -0.02838, 1.539, -0.02838, 1.02, 0.4913, 0.2401, -1.068, 0.5, -0.5481, -0.01971, -0.5481, 1.02, -0.5481, 1.02, -1.068, 1.28, -1.068, -0.01971, 1.531, -0.2796, 2.05, -0.5394, 1.531, 1.28, -1.068, 1.539, -0.5481, 1.02, -0.5481, 0.5, 1.531, 0.2401, 2.05, -0.01971, 1.531, -0.5394, -0.02838, -0.01971, -0.02838, -0.5394, 0.4913, -0.2796, 2.05, -0.5394, 2.05, -0.5394, 1.531, -0.5394, -0.5481, -0.01971, -0.5481, -0.5394, -0.02838, 0.2401, 2.05, -0.01971, 2.05, -0.01971, 1.531, -0.01971, -0.5481, 0.5, -0.5481, -0.01971, -0.02838, 2.059, -0.02838, 2.059, 0.2315, 1.539, -0.02838, 2.059, -0.5481, 2.059, -0.2882, 1.539, -0.5481, 2.059, 0.2315, 1.539, 0.4913, 1.539, -0.02838, 1.02, 1.531, 0.7599, 2.05, 0.5, 1.531, 2.059, -0.2882, 1.539, -0.02838, 1.539, -0.5481, 1.539, 1.531, 1.28, 2.05, 1.02, 1.531, 0.5, 1.011, 1.02, 1.011, 0.5, 1.531, 0.7599, 2.05, 0.5, 2.05, 0.5, 1.531, 0.5, 0.4913, 1.02, 0.4913, 0.5, 1.011, 1.28, 2.05, 1.02, 2.05, 1.02, 1.531, 1.02, 0.4913, 1.539, 0.4913, 1.02, 1.011, 2.059, 1.011, 2.059, 1.271, 1.539, 1.011, 2.059, 0.4913, 2.059, 0.7512, 1.539, 0.4913, 2.059, 1.271, 1.539, 1.531, 1.539, 1.011, -1.059, 0.7512, -1.059, 0.4913, -0.5394, 0.4913, 2.059, 0.7512, 1.539, 1.011, 1.539, 0.4913, -0.5394, 1.011, -0.01971, 1.011, -0.5394, 1.531, -0.5394, 0.4913, -0.01971, 0.4913, -0.5394, 1.011, -1.059, 0.7512, -0.5394, 0.4913, -0.5394, 1.011, -0.01971, 0.4913, 0.5, 0.4913, -0.01971, 1.011, -1.059, -0.2882, -1.059, -0.5481, -0.5394, -0.5481, -0.5394, -0.5481, -0.5394, -1.068, -0.2796, -1.068, 0.5, -0.02838, 1.02, -0.02838, 0.5, 0.4913, -1.059, -0.2882, -0.5394, -0.5481, -0.5394, -0.02838, -0.2796, -1.068, -0.01971, -0.5481, -0.5394, -0.5481, 0.5, -0.5481, 1.02, -0.5481, 0.5, -0.02838, 1.02, -0.5481, 1.539, -0.5481, 1.02, -0.02838, 0.5, -0.5481, 0.5, -1.068, 0.7599, -1.068, 1.539, -0.5481, 1.539, -1.068, 1.799, -1.068, 0.7599, -1.068, 1.02, -0.5481, 0.5, -0.5481, 1.799, 2.05, 1.539, 1.531, 2.059, 1.791, -1.059, 1.791, -1.059, 1.531, -0.5394, 1.531, 1.799, 2.05, 1.539, 2.05, 1.539, 1.531, -0.5394, 1.531, -0.7993, 2.05, -1.059, 1.791, 1.539, -0.5481, 1.799, -1.068, 2.059, -0.8079])
me_plane_001.use_remesh_preserve_volume = False
me_plane_001.use_remesh_preserve_attributes = False
me_plane_001.use_mirror_vertex_groups = False
me_plane_001.update()

# ---- objects
ob_trg8 = bpy.data.objects.new('Trg8', None)
ob_trg7 = bpy.data.objects.new('Trg7', None)
ob_trg6 = bpy.data.objects.new('Trg6', None)
ob_trg5 = bpy.data.objects.new('Trg5', None)
ob_trg4 = bpy.data.objects.new('Trg4', None)
ob_trg3 = bpy.data.objects.new('Trg3', None)
ob_trg2 = bpy.data.objects.new('Trg2', None)
ob_trg1 = bpy.data.objects.new('Trg1', None)
ob_camera = bpy.data.objects.new('Camera', cam_camera)
ob_target = bpy.data.objects.new('Target', None)
ob_spawnpoint = bpy.data.objects.new('Spawnpoint', None)
ob_training3 = bpy.data.objects.new('Training3', me_plane_001)

# ---- transforms, parenting, visibility, modifiers, constraints
ob_trg8.location = (4.943, 25.18, 4.556)
ob_trg8.empty_display_type = 'SPHERE'
ob_trg8.empty_image_offset = (0.0, 0.0)
ob_trg8.lineart.crease_threshold = 0.0
ob_trg7.location = (18.19, 24.64, 4.556)
ob_trg7.empty_display_type = 'SPHERE'
ob_trg7.empty_image_offset = (0.0, 0.0)
ob_trg7.lineart.crease_threshold = 0.0
ob_trg6.location = (25.3, 16.2, 4.556)
ob_trg6.empty_display_type = 'SPHERE'
ob_trg6.empty_image_offset = (0.0, 0.0)
ob_trg6.lineart.crease_threshold = 0.0
ob_trg5.location = (21.75, 4.928, 4.556)
ob_trg5.empty_display_type = 'SPHERE'
ob_trg5.empty_image_offset = (0.0, 0.0)
ob_trg5.lineart.crease_threshold = 0.0
ob_trg4.location = (9.211, 3.135, 4.556)
ob_trg4.empty_display_type = 'SPHERE'
ob_trg4.empty_image_offset = (0.0, 0.0)
ob_trg4.lineart.crease_threshold = 0.0
ob_trg3.location = (0.1188, 0.02089, 4.556)
ob_trg3.empty_display_type = 'SPHERE'
ob_trg3.empty_image_offset = (0.0, 0.0)
ob_trg3.lineart.crease_threshold = 0.0
ob_trg2.location = (-3.082, -10.1, 4.556)
ob_trg2.empty_display_type = 'SPHERE'
ob_trg2.empty_image_offset = (0.0, 0.0)
ob_trg2.lineart.crease_threshold = 0.0
ob_trg1.location = (0.004357, -19.53, 4.556)
ob_trg1.empty_display_type = 'SPHERE'
ob_trg1.empty_image_offset = (0.0, 0.0)
ob_trg1.lineart.crease_threshold = 0.0
ob_camera.location = (0.0, 0.0, 0.0)
ob_camera.rotation_euler = (1.571, -0.0, 0.0)
ob_camera.lineart.crease_threshold = 0.0
ob_target.location = (0.03521, 24.49, 2.025)
ob_target.empty_display_type = 'CUBE'
ob_target.empty_image_offset = (0.0, 0.0)
ob_target.lineart.crease_threshold = 0.0
ob_spawnpoint.location = (0.03521, -23.72, 2.025)
ob_spawnpoint.empty_display_type = 'CUBE'
ob_spawnpoint.empty_image_offset = (0.0, 0.0)
ob_spawnpoint.lineart.crease_threshold = 0.0
ob_training3.location = (0.0, 0.0, 0.0)
ob_training3.scale = (40.0, 40.0, 20.0)
ob_training3.lineart.crease_threshold = 0.0

# ---- collection membership
col_collection_1.objects.link(ob_trg8)
col_collection_1.objects.link(ob_trg7)
col_collection_1.objects.link(ob_trg6)
col_collection_1.objects.link(ob_trg5)
col_collection_1.objects.link(ob_trg4)
col_collection_1.objects.link(ob_trg3)
col_collection_1.objects.link(ob_trg2)
col_collection_1.objects.link(ob_trg1)
col_collection_1.objects.link(ob_camera)
col_collection_1.objects.link(ob_target)
col_collection_1.objects.link(ob_spawnpoint)
col_collection_1.objects.link(ob_training3)

# ---- scene / render settings (as saved in the file)
scene.camera = ob_camera
scene.frame_start = 1; scene.frame_end = 250; scene.frame_set(1)
scene.render.engine = 'BLENDER_EEVEE_NEXT'
scene.render.resolution_percentage = 50
scene.render.dither_intensity = 0.0
scene.cycles.use_denoising = False
scene.cycles.samples = 10
scene.cycles.sampling_pattern = 'TABULATED_SOBOL'
scene.cycles.light_sampling_threshold = 0.0
scene.cycles.use_adaptive_sampling = False
scene.cycles.use_light_tree = False
scene.cycles.blur_glossy = 0.0
scene.cycles.volume_bounces = 1
scene.cycles.pixel_filter_type = 'GAUSSIAN'
scene.cycles.sample_clamp_indirect = 0.0
scene.view_settings.view_transform = 'Standard'
bpy.context.view_layer.update()

# ---- added for rendering (the .blend has no usable light): sun
light_auto_sun = bpy.data.lights.new('AutoSun', 'SUN')
light_auto_sun.energy = 3.0
light_auto_sun.angle = 0.0523599
ob_auto_sun = bpy.data.objects.new('AutoSun', light_auto_sun)
scene.collection.objects.link(ob_auto_sun)
ob_auto_sun.rotation_euler = (0.872665, 0.174533, 0.523599)
bpy.context.view_layer.update()
